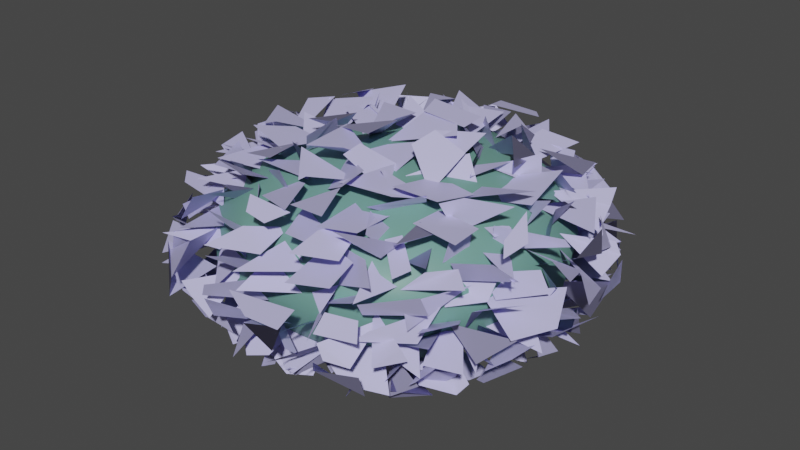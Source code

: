 # Source: Bush2.blend  (saved by Blender 3.6.13; exported with 4.5.12 LTS)
import bpy
from mathutils import Matrix  # noqa: F401  (used for matrix-valued properties, if any)

bpy.ops.wm.read_factory_settings(use_empty=True)
scene = bpy.context.scene
scene.name = 'Scene'

# ---- collections
col_collection = bpy.data.collections.new('Collection'); scene.collection.children.link(col_collection)

# ---- materials (node trees are filled in below, after node groups)
mat_material = bpy.data.materials.new('Material')
mat_material.alpha_threshold = 0.0
mat_material.use_transparent_shadow = False
mat_material.roughness = 0.5
mat_material.line_color = (0.0, 0.0, 0.0, 1.0)
mat_material_001 = bpy.data.materials.new('Material.001')
mat_material_001.use_transparent_shadow = False

# ---- material node trees
mat_material.use_nodes = True; mat_material.node_tree.nodes.clear()
_N = mat_material.node_tree.nodes; _L = mat_material.node_tree.links
n0 = _N.new('ShaderNodeOutputMaterial'); n0.name = 'Material Output'; n0.location = (300, 300)
n1 = _N.new('ShaderNodeBsdfPrincipled'); n1.name = 'Principled BSDF'; n1.location = (10, 300)
n1.distribution = 'GGX'
n1.subsurface_method = 'RANDOM_WALK_SKIN'
n1.inputs[0].default_value = (0.147, 0.3185, 0.2705, 1.0)
n1.inputs[3].default_value = 1.45
n1.inputs[27].default_value = (0.0, 0.0, 0.0, 1.0)
n1.inputs[28].default_value = 1.0
_L.new(n1.outputs[0], n0.inputs[0])
n0.is_active_output = True
mat_material_001.use_nodes = True; mat_material_001.node_tree.nodes.clear()
_N = mat_material_001.node_tree.nodes; _L = mat_material_001.node_tree.links
n0 = _N.new('ShaderNodeBsdfPrincipled'); n0.name = 'Principled BSDF'; n0.location = (10, 300)
n0.distribution = 'GGX'
n0.subsurface_method = 'RANDOM_WALK_SKIN'
n0.inputs[0].default_value = (0.5583, 0.5395, 0.8879, 1.0)
n0.inputs[3].default_value = 1.45
n0.inputs[27].default_value = (0.0, 0.0, 0.0, 1.0)
n0.inputs[28].default_value = 1.0
n1 = _N.new('ShaderNodeOutputMaterial'); n1.name = 'Material Output'; n1.location = (300, 300)
_L.new(n0.outputs[0], n1.inputs[0])
n1.is_active_output = True

# ---- world
world_world = bpy.data.worlds.new('World'); scene.world = world_world
world_world.use_nodes = True; world_world.node_tree.nodes.clear()
_N = world_world.node_tree.nodes; _L = world_world.node_tree.links
n0 = _N.new('ShaderNodeOutputWorld'); n0.name = 'World Output'; n0.location = (300, 300)
n1 = _N.new('ShaderNodeBackground'); n1.name = 'Background'; n1.location = (10, 300)
n1.inputs[0].default_value = (0.05088, 0.05088, 0.05088, 1.0)
_L.new(n1.outputs[0], n0.inputs[0])
n0.is_active_output = True
world_world.color = (0.05088, 0.05088, 0.05088)
world_world.use_sun_shadow = False
world_world.sun_shadow_jitter_overblur = 0.0

# ---- meshes
me_cube = bpy.data.meshes.new('Cube')
me_cube.from_pydata([(0.5852, 0.4203, 0.4957), (-0.4203, 0.5852, 0.4957), (-0.7046, 0.1432, -0.4971), (-0.5404, -0.2126, -0.6456), (-0.5556, -0.5446, -0.4073), (-0.4203, 0.4957, -0.5852), (0.5404, 0.6456, 0.2126), (0.6623, 0.5549, -0.07379), (0.4892, 0.6893, -0.2381), (-0.6623, -0.5549, -0.07379), (-0.5404, -0.6456, 0.2126), (0.6456, -0.5404, 0.2126), (0.6163, -0.6163, -0.07492), (0.5111, -0.6088, -0.3511), (-0.6456, 0.5404, 0.2126), (-0.5549, 0.6623, -0.07379), (-0.6893, 0.4892, -0.2381), (0.2171, -0.546, 0.6533), (-0.2843, -0.5816, 0.5925), (0.6491, 1.883e-07, 0.5871), (0.6073, -0.3531, 0.5119), (-0.3179, -0.4205, -0.7026), (-0.05262, -0.5976, -0.6332), (0.2126, -0.5404, -0.6456), (0.4957, -0.4203, -0.5852), (-0.5111, -0.3511, 0.6088), (-0.5604, 3.261e-07, 0.6688), (-0.6894, 0.2379, 0.4892), (0.01991, 0.6331, 0.6087), (0.3511, 0.6088, 0.5111), (0.5871, 2.028e-07, -0.6491), (0.4957, 0.4203, -0.5852), (-0.3321, 0.4148, 0.6899), (0.3405, 0.301, 0.7442), (-0.1984, 0.1984, 0.8186), (0.1091, -0.06398, 0.8389), (0.3541, -0.2118, 0.7634), (-0.1674, -0.2741, 0.7997), (0.4673, -0.6443, 0.3686), (0.2434, -0.7615, -0.3341), (0.2727, -0.8054, 0.08208), (-0.1855, -0.8409, -0.007987), (0.1396, -0.7805, 0.3438), (-0.1554, -0.7384, -0.4236), (-0.1549, -0.7388, 0.4269), (-0.427, -0.7387, -0.1552), (-0.6443, -0.4673, 0.3686), (-0.7615, -0.2434, -0.3341), (-0.8054, -0.2727, 0.08208), (-0.8409, 0.1855, -0.007987), (-0.7805, -0.1396, 0.3438), (-0.1552, 0.427, -0.7387), (0.09861, 0.5976, -0.6382), (-0.5396, 0.1333, -0.6722), (0.1984, 0.1984, -0.8186), (-0.2078, 0.0249, -0.8327), (0.1674, -0.2741, -0.7997), (0.6899, 0.3321, -0.4148), (0.7813, 0.3318, 0.1846), (0.8258, 0.145, -0.2081), (0.7442, -0.301, -0.3405), (0.8186, -0.1984, 0.1984), (-0.301, 0.7442, -0.3405), (-0.3318, 0.7813, 0.1846), (0.1855, 0.8409, -0.007987), (0.1554, 0.7384, -0.4236), (0.1421, 0.7938, 0.3023)], [], [(28, 34, 33), (32, 34, 28), (33, 36, 19), (33, 35, 36), (34, 26, 37), (37, 36, 35), (37, 17, 36), (37, 18, 17), (37, 25, 18), (29, 28, 33), (1, 32, 28), (27, 26, 32), (25, 46, 18), (17, 38, 20), (36, 20, 19), (0, 33, 19), (12, 40, 39), (38, 40, 12), (39, 43, 22), (39, 41, 43), (42, 44, 41), (41, 45, 43), (45, 4, 43), (41, 10, 45), (44, 18, 10), (17, 42, 38), (17, 44, 42), (45, 10, 9), (43, 21, 22), (9, 48, 47), (46, 48, 9), (47, 49, 2), (50, 27, 49), (49, 16, 2), (49, 14, 16), (26, 27, 50), (16, 14, 15), (4, 47, 3), (5, 51, 53), (52, 54, 51), (31, 54, 52), (51, 54, 55), (54, 30, 56), (56, 21, 55), (39, 23, 24, 13), (56, 22, 21), (56, 23, 22), (56, 24, 23), (5, 53, 2), (7, 58, 59), (57, 59, 30), (19, 61, 58), (59, 60, 30), (61, 12, 60), (61, 11, 12), (61, 20, 11), (8, 7, 57), (0, 58, 6), (12, 13, 60), (60, 24, 30), (31, 57, 30), (15, 63, 62), (62, 65, 52), (62, 64, 65), (28, 66, 63), (64, 8, 65), (64, 6, 8), (66, 29, 6), (16, 15, 62), (1, 63, 14), (8, 6, 7), (5, 62, 52), (32, 26, 34), (33, 34, 35), (35, 34, 37), (37, 26, 25), (0, 29, 33), (1, 27, 32), (36, 17, 20), (13, 12, 39), (38, 42, 40), (39, 40, 41), (40, 42, 41), (41, 44, 10), (11, 38, 12), (44, 17, 18), (10, 18, 46), (45, 9, 4), (43, 4, 21), (23, 39, 22), (50, 46, 25, 26), (4, 9, 47), (46, 50, 48), (47, 48, 49), (48, 50, 49), (49, 27, 14), (10, 46, 9), (2, 53, 3, 47), (14, 27, 1), (2, 16, 5), (3, 53, 55, 21), (53, 51, 55), (31, 30, 54), (31, 52, 65, 8), (55, 54, 56), (56, 30, 24), (5, 52, 51), (3, 21, 4), (57, 7, 59), (0, 19, 58), (58, 61, 59), (59, 61, 60), (61, 19, 20), (31, 8, 57), (6, 58, 7), (11, 20, 38), (60, 13, 24), (1, 28, 63), (62, 63, 64), (63, 66, 64), (66, 28, 29), (64, 66, 6), (5, 16, 62), (14, 63, 15), (6, 29, 0)])
me_cube.polygons.foreach_set('use_smooth', [True] * 125)
_uv = me_cube.uv_layers.new(name='UVMap')
_uv.uv.foreach_set('vector', [0.761, 0.5069, 0.7879, 0.5884, 0.6818, 0.5662, 0.8188, 0.5389, 0.7879, 0.5884, 0.761, 0.5069, 0.6818, 0.5662, 0.6826, 0.6681, 0.6123, 0.6241, 0.6818, 0.5662, 0.7309, 0.6346, 0.6826, 0.6681, 0.7879, 0.5884, 0.8597, 0.6238, 0.7813, 0.6725, 0.7813, 0.6725, 0.6826, 0.6681, 0.7309, 0.6346, 0.7813, 0.6725, 0.705, 0.7348, 0.6826, 0.6681, 0.7813, 0.6725, 0.8077, 0.7415, 0.705, 0.7348, 0.7813, 0.6725, 0.8604, 0.7007, 0.8077, 0.7415, 0.6761, 0.5, 0.761, 0.5069, 0.6818, 0.5662, 0.8431, 0.5, 0.8188, 0.5389, 0.761, 0.5069, 0.875, 0.5511, 0.8597, 0.6238, 0.8188, 0.5389, 0.8604, 0.7007, 0.875, 0.75, 0.8077, 0.7415, 0.705, 0.7348, 0.5787, 0.7782, 0.6104, 0.7011, 0.6826, 0.6681, 0.6104, 0.7011, 0.6123, 0.6241, 0.6097, 0.5311, 0.6818, 0.5662, 0.6123, 0.6241, 0.4853, 0.7501, 0.5154, 0.8273, 0.4358, 0.828, 0.5787, 0.7782, 0.5154, 0.8273, 0.4853, 0.7501, 0.4358, 0.828, 0.4208, 0.9069, 0.3851, 0.8849, 0.4358, 0.828, 0.4998, 0.9055, 0.4208, 0.9069, 0.5653, 0.85, 0.5798, 0.9041, 0.4998, 0.9055, 0.4998, 0.9055, 0.4709, 0.9548, 0.4208, 0.9069, 0.4709, 0.9548, 0.401, 0.9923, 0.4208, 0.9069, 0.4998, 0.9055, 0.5448, 0.9855, 0.4709, 0.9548, 0.5798, 0.9041, 0.6175, 0.9293, 0.5448, 0.9855, 0.625, 0.8309, 0.5653, 0.85, 0.5787, 0.7782, 0.625, 0.8309, 0.5798, 0.9041, 0.5653, 0.85, 0.4709, 0.9548, 0.5448, 0.9855, 0.4855, 1.0, 0.4208, 0.9069, 0.375, 0.9498, 0.3851, 0.8849, 0.4853, 0.01569, 0.5154, 0.07727, 0.4358, 0.07802, 0.5787, 0.02823, 0.5154, 0.07727, 0.4853, 0.01569, 0.4358, 0.07802, 0.4998, 0.1555, 0.4046, 0.1539, 0.5653, 0.1, 0.5935, 0.1749, 0.4998, 0.1555, 0.4998, 0.1555, 0.4501, 0.2185, 0.4046, 0.1539, 0.4998, 0.1555, 0.5448, 0.2355, 0.4501, 0.2185, 0.625, 0.1263, 0.5935, 0.1749, 0.5653, 0.1, 0.4501, 0.2185, 0.5448, 0.2355, 0.4853, 0.2657, 0.4143, 0.01165, 0.4358, 0.07802, 0.375, 0.08154, 0.1561, 0.5153, 0.2209, 0.5452, 0.1483, 0.6005, 0.2695, 0.5083, 0.2879, 0.5884, 0.2209, 0.5452, 0.3597, 0.5311, 0.2879, 0.5884, 0.2695, 0.5083, 0.2209, 0.5452, 0.2879, 0.5884, 0.2126, 0.6181, 0.2879, 0.5884, 0.3623, 0.6241, 0.2813, 0.6725, 0.2813, 0.6725, 0.1843, 0.7098, 0.2126, 0.6181, 0.4358, 0.828, 0.375, 0.8315, 0.375, 0.7665, 0.4243, 0.7646, 0.2813, 0.6725, 0.2354, 0.7382, 0.1843, 0.7098, 0.2813, 0.6725, 0.2948, 0.7355, 0.2354, 0.7382, 0.2813, 0.6725, 0.3597, 0.7189, 0.2948, 0.7355, 0.1561, 0.5153, 0.1483, 0.6005, 0.125, 0.5815, 0.4853, 0.5157, 0.5375, 0.565, 0.4607, 0.6006, 0.4139, 0.5562, 0.4607, 0.6006, 0.3623, 0.6241, 0.6123, 0.6241, 0.5379, 0.6616, 0.5375, 0.565, 0.4607, 0.6006, 0.4318, 0.6838, 0.3623, 0.6241, 0.5379, 0.6616, 0.4853, 0.7501, 0.4318, 0.6838, 0.5379, 0.6616, 0.5448, 0.7355, 0.4853, 0.7501, 0.5379, 0.6616, 0.6104, 0.7011, 0.5448, 0.7355, 0.4501, 0.4685, 0.4853, 0.5157, 0.4139, 0.5562, 0.6097, 0.5311, 0.5375, 0.565, 0.5448, 0.4855, 0.4853, 0.7501, 0.4243, 0.7646, 0.4318, 0.6838, 0.4318, 0.6838, 0.3597, 0.7189, 0.3623, 0.6241, 0.3597, 0.5311, 0.4139, 0.5562, 0.3623, 0.6241, 0.4853, 0.2657, 0.5375, 0.315, 0.4318, 0.3162, 0.4318, 0.3162, 0.4208, 0.4069, 0.3793, 0.3957, 0.4318, 0.3162, 0.4998, 0.4055, 0.4208, 0.4069, 0.6117, 0.378, 0.5575, 0.402, 0.5375, 0.315, 0.4998, 0.4055, 0.4501, 0.4685, 0.4208, 0.4069, 0.4998, 0.4055, 0.5448, 0.4855, 0.4501, 0.4685, 0.5575, 0.402, 0.6104, 0.4507, 0.5448, 0.4855, 0.4501, 0.2185, 0.4853, 0.2657, 0.4318, 0.3162, 0.6097, 0.2811, 0.5375, 0.315, 0.5448, 0.2355, 0.4501, 0.4685, 0.5448, 0.4855, 0.4853, 0.5157, 0.375, 0.2759, 0.4318, 0.3162, 0.3793, 0.3957, 0.8188, 0.5389, 0.8597, 0.6238, 0.7879, 0.5884, 0.6818, 0.5662, 0.7879, 0.5884, 0.7309, 0.6346, 0.7309, 0.6346, 0.7879, 0.5884, 0.7813, 0.6725, 0.7813, 0.6725, 0.8597, 0.6238, 0.8604, 0.7007, 0.6097, 0.5311, 0.6761, 0.5, 0.6818, 0.5662, 0.8431, 0.5, 0.875, 0.5511, 0.8188, 0.5389, 0.6826, 0.6681, 0.705, 0.7348, 0.6104, 0.7011, 0.4243, 0.7646, 0.4853, 0.7501, 0.4358, 0.828, 0.5787, 0.7782, 0.5653, 0.85, 0.5154, 0.8273, 0.4358, 0.828, 0.5154, 0.8273, 0.4998, 0.9055, 0.5154, 0.8273, 0.5653, 0.85, 0.4998, 0.9055, 0.4998, 0.9055, 0.5798, 0.9041, 0.5448, 0.9855, 0.5448, 0.7355, 0.5787, 0.7782, 0.4853, 0.7501, 0.5798, 0.9041, 0.625, 0.8309, 0.6175, 0.9293, 0.5448, 0.9855, 0.6175, 0.9293, 0.6085, 1.0, 0.4709, 0.9548, 0.4855, 1.0, 0.401, 0.9923, 0.4208, 0.9069, 0.401, 0.9923, 0.375, 0.9498, 0.375, 0.8315, 0.4358, 0.828, 0.3851, 0.8849, 0.5653, 0.1, 0.5787, 0.02823, 0.625, 0.05107, 0.625, 0.1263, 0.4143, 0.01165, 0.4853, 0.01569, 0.4358, 0.07802, 0.5787, 0.02823, 0.5653, 0.1, 0.5154, 0.07727, 0.4358, 0.07802, 0.5154, 0.07727, 0.4998, 0.1555, 0.5154, 0.07727, 0.5653, 0.1, 0.4998, 0.1555, 0.4998, 0.1555, 0.5935, 0.1749, 0.5448, 0.2355, 0.5435, 0.0, 0.5787, 0.02823, 0.4853, 0.01569, 0.4046, 0.1539, 0.375, 0.125, 0.375, 0.08154, 0.4358, 0.07802, 0.5448, 0.2355, 0.5935, 0.1749, 0.6097, 0.2811, 0.4046, 0.1539, 0.4501, 0.2185, 0.375, 0.2759, 0.1395, 0.6698, 0.1483, 0.6005, 0.2126, 0.6181, 0.1843, 0.7098, 0.1483, 0.6005, 0.2209, 0.5452, 0.2126, 0.6181, 0.3597, 0.5311, 0.3623, 0.6241, 0.2879, 0.5884, 0.3657, 0.5251, 0.3793, 0.3957, 0.4208, 0.4069, 0.4501, 0.4685, 0.2126, 0.6181, 0.2879, 0.5884, 0.2813, 0.6725, 0.2813, 0.6725, 0.3623, 0.6241, 0.3597, 0.7189, 0.1561, 0.5153, 0.2695, 0.5083, 0.2209, 0.5452, 0.1395, 0.6698, 0.1843, 0.7098, 0.125, 0.7335, 0.4139, 0.5562, 0.4853, 0.5157, 0.4607, 0.6006, 0.6097, 0.5311, 0.6123, 0.6241, 0.5375, 0.565, 0.5375, 0.565, 0.5379, 0.6616, 0.4607, 0.6006, 0.4607, 0.6006, 0.5379, 0.6616, 0.4318, 0.6838, 0.5379, 0.6616, 0.6123, 0.6241, 0.6104, 0.7011, 0.3657, 0.5251, 0.4501, 0.4685, 0.4139, 0.5562, 0.5448, 0.4855, 0.5375, 0.565, 0.4853, 0.5157, 0.5448, 0.7355, 0.6104, 0.7011, 0.5787, 0.7782, 0.4318, 0.6838, 0.4243, 0.7646, 0.3597, 0.7189, 0.6097, 0.2811, 0.6117, 0.378, 0.5375, 0.315, 0.4318, 0.3162, 0.5375, 0.315, 0.4998, 0.4055, 0.5375, 0.315, 0.5575, 0.402, 0.4998, 0.4055, 0.5575, 0.402, 0.6117, 0.378, 0.6104, 0.4507, 0.4998, 0.4055, 0.5575, 0.402, 0.5448, 0.4855, 0.375, 0.2759, 0.4501, 0.2185, 0.4318, 0.3162, 0.5448, 0.2355, 0.5375, 0.315, 0.4853, 0.2657, 0.5448, 0.4855, 0.6104, 0.4507, 0.6097, 0.5311])
me_cube.materials.append(mat_material)
me_cube.use_mirror_vertex_groups = False
me_cube.update()
me_cube_002 = bpy.data.meshes.new('Cube.002')
me_cube_002.from_pydata([(0.516, 0.5675, 0.5891), (0.5925, 0.4693, -0.529), (0.6284, -0.5914, 0.5196), (0.5148, -0.4538, -0.5872), (-0.5347, 0.452, 0.4194), (-0.4925, 0.4125, -0.3927), (-0.464, -0.4694, 0.5047), (-0.5, -0.4369, -0.4167), (-0.5789, 0.4417, -0.5533), (-0.6329, 0.3507, -0.6507), (-0.6469, 0.06573, -0.6831), (-0.544, -0.007576, -0.5397), (-0.6444, -0.1741, -0.6888), (-0.5635, -0.2489, -0.491), (-0.5229, -0.3269, -0.4779), (0.3365, 0.4471, -0.5735), (0.2919, 0.4417, -0.5449), (0.2017, 0.6644, -0.6438), (-0.05795, 0.5329, -0.5628), (-0.2259, 0.6275, -0.6514), (-0.2328, 0.5172, -0.5342), (-0.5176, 0.6472, -0.6299), (0.4745, 0.467, 0.4153), (0.6714, 0.6272, 0.2892), (0.6028, 0.4533, 0.1405), (0.5251, 0.542, 0.008253), (0.5336, 0.5343, -0.1147), (0.6115, 0.5739, -0.265), (0.599, 0.5831, -0.4351), (-0.5639, -0.6239, -0.4582), (-0.6698, -0.601, -0.3009), (-0.7192, -0.7011, -0.1632), (-0.5065, -0.5232, -0.06262), (-0.5951, -0.6391, 0.1785), (-0.497, -0.5311, 0.2624), (-0.598, -0.5244, 0.3712), (0.6126, -0.577, 0.4702), (0.5818, -0.6623, 0.2783), (0.6747, -0.6943, 0.1403), (0.6972, -0.6574, -0.000216), (0.5795, -0.477, -0.1097), (0.6246, -0.6422, -0.3494), (0.5061, -0.5606, -0.4094), (-0.456, 0.4931, 0.3858), (-0.4444, 0.4606, 0.3352), (-0.6609, 0.6271, 0.2027), (-0.7036, 0.7251, 0.01511), (-0.59, 0.489, -0.1041), (-0.5094, 0.5117, -0.2279), (-0.3962, 0.5227, -0.3256), (0.4341, -0.4979, 0.5126), (0.2558, -0.4842, 0.5705), (0.1666, -0.5714, 0.4811), (0.06453, -0.688, 0.6696), (-0.1159, -0.4592, 0.517), (-0.2341, -0.5623, 0.6152), (-0.3273, -0.5097, 0.5088), (0.4131, 0.4121, 0.4812), (0.5077, 0.2746, 0.4971), (0.5252, 0.095, 0.4766), (0.547, -0.05456, 0.4993), (0.7487, -0.1496, 0.7035), (0.5668, -0.2433, 0.4988), (0.4856, -0.3707, 0.4333), (-0.3608, -0.6221, -0.5979), (-0.2882, -0.4847, -0.5157), (-0.1618, -0.6462, -0.6827), (0.05373, -0.5029, -0.5459), (0.198, -0.6373, -0.6355), (0.3214, -0.4494, -0.5056), (0.4326, -0.4559, -0.48), (-0.5902, -0.4831, 0.5477), (-0.4915, -0.2894, 0.4902), (-0.6605, -0.1623, 0.6756), (-0.7192, 0.01581, 0.692), (-0.5334, 0.1764, 0.5492), (-0.7123, 0.3436, 0.5728), (-0.5193, 0.3668, 0.5902), (-0.4948, 0.5723, 0.6076), (-0.3022, 0.7042, 0.6277), (-0.1615, 0.5958, 0.6421), (0.0108, 0.6549, 0.7045), (0.2843, 0.7165, 0.665), (0.2597, 0.5186, 0.5102), (0.3867, 0.5637, 0.5861), (0.4897, -0.5507, -0.5433), (0.6416, -0.2772, -0.6825), (0.5718, -0.2039, -0.5601), (0.5324, -0.01482, -0.55), (0.5733, 0.1261, -0.5393), (0.65, 0.3265, -0.5915), (0.6459, 0.5415, -0.5721), (0.4137, 0.3873, 0.541), (0.2895, 0.49, 0.7433), (0.1747, 0.5762, 0.759), (-0.03734, 0.3731, 0.6729), (-0.1606, 0.4462, 0.7788), (-0.3176, 0.356, 0.5828), (-0.5064, 0.4273, 0.7324), (0.395, 0.3094, 0.501), (0.2806, 0.2476, 0.6658), (0.2248, 0.2826, 0.9071), (-0.00145, 0.3023, 0.6908), (-0.1459, 0.3924, 0.8357), (-0.3891, 0.3447, 0.8052), (-0.3984, 0.3121, 0.5669), (0.389, 0.1072, 0.6772), (0.3115, 0.1972, 0.8634), (0.1749, 0.1812, 0.8918), (-0.03374, 0.169, 0.8842), (-0.08032, 0.1131, 0.6988), (-0.3005, 0.2091, 0.8797), (-0.5135, 0.1815, 0.7977), (0.4495, -0.05308, 0.5566), (0.3864, -0.04512, 0.8868), (0.2036, -0.02131, 0.8815), (0.001096, 0.007766, 0.9331), (-0.2042, -0.01601, 0.9096), (-0.3286, -0.006393, 0.7097), (-0.4278, 0.01975, 0.6157), (0.4262, -0.1495, 0.6096), (0.2766, -0.1625, 0.6599), (0.1626, -0.1462, 0.71), (0.009286, -0.1595, 0.7291), (-0.1685, -0.1789, 0.9783), (-0.2711, -0.1429, 0.7098), (-0.5267, -0.2008, 0.7945), (0.4918, -0.3462, 0.7488), (0.3783, -0.2425, 0.6442), (0.1626, -0.3872, 0.8481), (0.09117, -0.3439, 0.6968), (-0.2628, -0.3437, 0.8329), (-0.2913, -0.2787, 0.7705), (-0.4741, -0.2587, 0.5587), (0.4744, -0.4764, 0.6806), (0.234, -0.4351, 0.6056), (0.1559, -0.3946, 0.6227), (-0.0128, -0.4323, 0.5977), (-0.1556, -0.4219, 0.6062), (-0.3436, -0.4095, 0.5964), (-0.4286, -0.4019, 0.4695), (0.3945, -0.5466, -0.3803), (0.3955, -0.5867, -0.2891), (0.5417, -0.7879, -0.1534), (0.4364, -0.7732, -0.03309), (0.425, -0.7024, 0.1077), (0.4791, -0.8123, 0.3301), (0.4138, -0.585, 0.4521), (0.3764, -0.7524, -0.5759), (0.2817, -0.644, -0.2377), (0.4204, -0.8362, -0.1708), (0.3199, -0.8892, -0.02047), (0.3622, -0.8568, 0.2087), (0.3603, -0.8007, 0.3568), (0.349, -0.7363, 0.5083), (0.1143, -0.8124, -0.5021), (0.1906, -0.8068, -0.3124), (0.1812, -0.9294, -0.1662), (0.1981, -0.9126, 0.005935), (0.1733, -0.7129, 0.108), (0.2074, -0.6817, 0.283), (0.1735, -0.7308, 0.5388), (-0.05636, -0.7379, -0.5279), (-0.06411, -0.9102, -0.4361), (0.1142, -0.7584, -0.1481), (-0.00241, -0.7621, -0.03302), (0.006626, -0.7136, 0.1741), (0.03103, -0.8213, 0.4167), (-0.004203, -0.7592, 0.5943), (-0.1263, -0.6244, -0.4351), (-0.1063, -0.8634, -0.3002), (-0.1836, -0.9104, -0.1876), (-0.1876, -0.8698, 0.03546), (-0.1485, -0.7088, 0.1389), (-0.1606, -0.6739, 0.2914), (-0.1574, -0.6433, 0.4609), (-0.3424, -0.7143, -0.4767), (-0.3839, -0.7888, -0.3238), (-0.4237, -0.9076, -0.1762), (-0.3564, -0.9392, 0.05842), (-0.3629, -0.6807, 0.08718), (-0.2406, -0.6692, 0.2499), (-0.2384, -0.5841, 0.4383), (-0.4896, -0.5453, -0.3924), (-0.5161, -0.7252, -0.3412), (-0.5227, -0.7807, -0.1488), (-0.4865, -0.7848, -0.009394), (-0.5581, -0.7527, 0.1755), (-0.3766, -0.6389, 0.2515), (-0.4941, -0.6915, 0.462), (-0.701, -0.5279, -0.4947), (-0.754, -0.4867, -0.3149), (-0.7634, -0.551, -0.2519), (-0.7847, -0.5594, -0.0106), (-0.66, -0.3887, 0.172), (-0.7836, -0.4946, 0.2952), (-0.6806, -0.5179, 0.573), (-0.7308, -0.2825, -0.3963), (-0.6666, -0.2553, -0.3252), (-0.8759, -0.3662, -0.1963), (-0.7483, -0.339, -0.03248), (-0.7342, -0.309, 0.1055), (-0.6427, -0.2861, 0.2602), (-0.7032, -0.3368, 0.5787), (-0.7044, -0.2305, -0.5518), (-0.6656, -0.1729, -0.2834), (-0.9186, -0.1775, -0.1597), (-0.6763, -0.1386, 0.0122), (-0.9103, -0.1342, 0.1739), (-0.8907, -0.2201, 0.3372), (-0.6432, -0.1897, 0.4325), (-0.7735, 0.00312, -0.5366), (-0.6667, -0.03962, -0.3504), (-0.8967, 0.04552, -0.1918), (-0.9492, -0.05815, 0.02297), (-0.8064, -0.03569, 0.1919), (-0.8529, 0.04121, 0.2828), (-0.5822, -0.05654, 0.4632), (-0.7789, 0.2231, -0.5085), (-0.9062, 0.2156, -0.3931), (-0.7353, 0.1438, -0.1934), (-0.7181, 0.06527, -0.01688), (-0.8643, 0.1382, 0.1678), (-0.6216, 0.08773, 0.2795), (-0.5825, 0.1768, 0.4765), (-0.7323, 0.3544, -0.5256), (-0.7654, 0.2075, -0.21), (-0.6881, 0.2986, -0.1484), (-0.8066, 0.371, 0.0371), (-0.6899, 0.2604, 0.1319), (-0.7764, 0.2709, 0.3172), (-0.4938, 0.2562, 0.4221), (-0.5532, 0.3955, -0.3566), (-0.7088, 0.536, -0.3458), (-0.6275, 0.433, -0.1344), (-0.8474, 0.5055, 0.03517), (-0.678, 0.3813, 0.1673), (-0.7603, 0.5386, 0.3421), (-0.5387, 0.4404, 0.3134), (-0.4131, 0.4654, -0.6724), (-0.2075, 0.3651, -0.5509), (-0.1107, 0.3715, -0.6384), (0.01083, 0.5526, -0.7802), (0.1188, 0.4206, -0.618), (0.3202, 0.5925, -0.6894), (0.3818, 0.3872, -0.5246), (-0.5033, 0.3027, -0.6947), (-0.2875, 0.3117, -0.6245), (-0.1406, 0.3363, -0.661), (-0.03831, 0.2936, -0.7022), (0.1387, 0.3482, -0.8489), (0.2606, 0.3082, -0.6452), (0.4048, 0.283, -0.5693), (-0.3928, 0.1567, -0.6151), (-0.3761, 0.1428, -0.6687), (-0.1637, 0.1676, -0.932), (0.02612, 0.1835, -0.9258), (0.1744, 0.1677, -0.9255), (0.3799, 0.1941, -0.8234), (0.4328, 0.09823, -0.6518), (-0.3791, 0.005195, -0.5997), (-0.3872, 0.008565, -0.6323), (-0.1308, 0.07366, -0.81), (0.01322, -0.02111, -0.7999), (0.1022, -0.003217, -0.7812), (0.2462, 0.03124, -0.7572), (0.603, 0.06209, -0.7888), (-0.4319, -0.1454, -0.5935), (-0.3292, -0.1606, -0.8764), (-0.1944, -0.08736, -0.8254), (0.0588, -0.1693, -0.9286), (0.1028, -0.2541, -0.6906), (0.2678, -0.1298, -0.7133), (0.4217, -0.1524, -0.6406), (-0.4026, -0.1938, -0.5389), (-0.3478, -0.3535, -0.7914), (-0.2386, -0.2548, -0.6783), (0.0148, -0.3698, -0.8627), (0.1685, -0.2956, -0.862), (0.3686, -0.353, -0.7993), (0.487, -0.3199, -0.7839), (-0.4048, -0.3719, -0.5336), (-0.2352, -0.398, -0.6558), (-0.1696, -0.5513, -0.7494), (0.02203, -0.5458, -0.814), (0.1736, -0.3885, -0.5898), (0.293, -0.4826, -0.753), (0.4652, -0.4745, -0.7057), (0.4843, 0.3218, -0.3882), (0.5906, 0.3946, -0.2717), (0.7773, 0.5307, -0.1656), (0.862, 0.5213, 0.07563), (0.6117, 0.4283, 0.1084), (0.6168, 0.3978, 0.2969), (0.5251, 0.4139, 0.3813), (0.7569, 0.3385, -0.4845), (0.6298, 0.3667, -0.3037), (0.8542, 0.3466, -0.1998), (0.8786, 0.3706, 0.02642), (0.8582, 0.3205, 0.1214), (0.6315, 0.304, 0.2611), (0.5922, 0.2919, 0.3859), (0.6819, 0.08899, -0.4203), (0.893, 0.06683, -0.4011), (0.7039, 0.1346, -0.1754), (0.9224, 0.1478, -0.05008), (0.8993, 0.1716, 0.2089), (0.6601, 0.1302, 0.2654), (0.6313, 0.07404, 0.4552), (0.7191, 0.008837, -0.5251), (0.8434, 0.01222, -0.3476), (0.7906, -0.009121, -0.21), (0.7651, 0.02668, -0.04551), (0.9047, 0.01194, 0.2001), (0.8512, 0.01156, 0.3568), (0.6373, -0.07506, 0.4412), (0.5489, -0.08742, -0.5025), (0.6832, -0.13, -0.2974), (0.9336, -0.2767, -0.2123), (0.9662, -0.2378, -0.01555), (0.9008, -0.1973, 0.1828), (0.6975, -0.1572, 0.2841), (0.7877, -0.1885, 0.5033), (0.7537, -0.3889, -0.5012), (0.6477, -0.2543, -0.3024), (0.6891, -0.3481, -0.09644), (0.6738, -0.284, -0.02998), (0.7254, -0.3426, 0.117), (0.8485, -0.3271, 0.3493), (0.5886, -0.2562, 0.3892), (0.5242, -0.325, -0.3909), (0.6677, -0.3975, -0.266), (0.6612, -0.4032, -0.1182), (0.6231, -0.4309, 0.002177), (0.7578, -0.5616, 0.1573), (0.6766, -0.3808, 0.2517), (0.6605, -0.443, 0.4195), (-0.4413, 0.5516, -0.3726), (-0.3922, 0.6022, -0.2548), (-0.425, 0.609, -0.1598), (-0.5294, 0.7788, 0.02664), (-0.3797, 0.681, 0.1168), (-0.5673, 0.7028, 0.2368), (-0.4202, 0.5649, 0.3577), (-0.2712, 0.5768, -0.4388), (-0.3998, 0.7859, -0.3112), (-0.2705, 0.6918, -0.2276), (-0.3664, 0.8964, -0.04048), (-0.2818, 0.6406, 0.1402), (-0.3728, 0.8033, 0.3504), (-0.2964, 0.7855, 0.4815), (-0.188, 0.7707, -0.5331), (-0.165, 0.6643, -0.3067), (-0.1794, 0.9604, -0.1872), (-0.1928, 0.9455, 0.05184), (-0.144, 0.7357, 0.1504), (-0.1321, 0.723, 0.2216), (-0.1474, 0.624, 0.4067), (-0.001379, 0.7915, -0.5117), (-0.02771, 0.9044, -0.4302), (-0.009653, 0.681, -0.1417), (0.04746, 0.7837, 0.002853), (0.06777, 0.9371, 0.1975), (-0.01357, 0.7347, 0.2332), (-0.03711, 0.8023, 0.6364), (0.1456, 0.6172, -0.4169), (0.1524, 0.6637, -0.2267), (0.2185, 0.8474, -0.2127), (0.09962, 0.7152, -0.02383), (0.1691, 0.6708, 0.08567), (0.1584, 0.7278, 0.2618), (0.1063, 0.6235, 0.4269), (0.3112, 0.7776, -0.4802), (0.2562, 0.6361, -0.2882), (0.3722, 0.9384, -0.1032), (0.2745, 0.6991, 0.01516), (0.3505, 0.8826, 0.1837), (0.2462, 0.585, 0.2581), (0.2439, 0.6154, 0.3887), (0.3329, 0.538, -0.4056), (0.4115, 0.6388, -0.3438), (0.4011, 0.6917, -0.08674), (0.5632, 0.7575, -0.0007007), (0.5267, 0.7613, 0.202), (0.495, 0.7662, 0.3097), (0.465, 0.7219, 0.4046), (-0.419, 0.4582, -0.4834), (-0.4351, 0.4053, -0.4589), (-0.6269, 0.466, -0.6), (-0.5941, 0.4459, -0.6093), (-0.5905, 0.4773, -0.5731), (-0.4703, 0.2059, -0.4867), (-0.6375, 0.328, -0.6401), (-0.6465, 0.2987, -0.645), (-0.6682, 0.2042, -0.6541), (-0.4819, 0.07873, -0.5178), (-0.4824, 0.1199, -0.5168), (-0.7432, 0.0362, -0.6673), (-0.5055, 0.06039, -0.5674), (-0.6768, -0.00553, -0.736), (-0.5049, -0.09381, -0.5377), (-0.7032, -0.1813, -0.6491), (-0.6361, -0.1598, -0.5681), (-0.5631, -0.3592, -0.6143), (-0.5041, -0.3133, -0.5267), (-0.6338, -0.3911, -0.6976), (-0.6874, -0.5021, -0.5788), (-0.4108, -0.3886, -0.5), (-0.6076, -0.3886, -0.4887), (-0.5995, -0.5048, -0.5889), (-0.4796, -0.4691, -0.4273), (0.4688, 0.4317, -0.4559), (0.6213, 0.516, -0.5878), (0.3752, 0.4857, -0.47), (0.4286, 0.3776, -0.4796), (0.5204, 0.588, -0.5649), (0.3686, 0.6372, -0.5966), (0.3273, 0.549, -0.4847), (0.4319, 0.6963, -0.6221), (0.1974, 0.6516, -0.6662), (0.1467, 0.6235, -0.6766), (0.1899, 0.6322, -0.6534), (-0.01608, 0.7254, -0.6095), (0.03475, 0.6346, -0.5126), (-0.03148, 0.6982, -0.6944), (-0.1746, 0.6513, -0.6829), (-0.2664, 0.6117, -0.6647), (-0.1587, 0.7732, -0.6591), (-0.3629, 0.6161, -0.6361), (-0.347, 0.6063, -0.5994), (-0.3299, 0.5807, -0.6838), (-0.3075, 0.4735, -0.5165), (-0.3543, 0.4429, -0.4877), (-0.3574, 0.4946, -0.4827), (0.6171, 0.586, 0.5202), (0.3976, 0.4115, 0.4695), (0.4012, 0.4711, 0.4243), (0.4889, 0.401, 0.3967), (0.4962, 0.5627, 0.3333), (0.4973, 0.5367, 0.304), (0.4609, 0.5513, 0.283), (0.519, 0.4925, 0.2614), (0.5128, 0.5437, 0.101), (0.5351, 0.5576, 0.1643), (0.5938, 0.6904, 0.1933), (0.5662, 0.5863, 0.01504), (0.6923, 0.6666, -0.006878), (0.7319, 0.656, 0.02683), (0.514, 0.5412, -0.1631), (0.6781, 0.6634, -0.1794), (0.6808, 0.6112, -0.1218), (0.4509, 0.5803, -0.3206), (0.642, 0.625, -0.3312), (0.6931, 0.565, -0.3345), (0.4859, 0.4343, -0.3847), (0.559, 0.5712, -0.4535), (0.44, 0.5076, -0.4029), (-0.5856, -0.6308, -0.4898), (-0.5499, -0.5766, -0.4805), (-0.6223, -0.5191, -0.5209), (-0.6417, -0.6334, -0.3156), (-0.6143, -0.472, -0.3067), (-0.6363, -0.6581, -0.3285), (-0.6207, -0.6856, -0.2031), (-0.6568, -0.7553, -0.17), (-0.7313, -0.6055, -0.1648), (-0.5773, -0.5221, -0.01824), (-0.5413, -0.4981, -0.04295), (-0.5125, -0.5698, -0.01102), (-0.454, -0.514, 0.1488), (-0.6214, -0.5049, 0.09075), (-0.6728, -0.6655, 0.171), (-0.5303, -0.4867, 0.256), (-0.5952, -0.4459, 0.2566), (-0.616, -0.6481, 0.3027), (-0.5255, -0.47, 0.3708), (-0.4082, -0.4511, 0.3167), (-0.5269, -0.4926, 0.4343), (-0.5183, -0.5358, 0.4645), (-0.5663, -0.602, 0.522), (0.3999, -0.4444, 0.5166), (0.3851, -0.4874, 0.449), (0.5424, -0.5653, 0.4261), (0.475, -0.4758, 0.364), (0.4482, -0.4906, 0.375), (0.4759, -0.5084, 0.2359), (0.6419, -0.6387, 0.3443), (0.4881, -0.564, 0.2337), (0.6737, -0.6294, 0.2227), (0.6347, -0.506, 0.1589), (0.6158, -0.6776, 0.0994), (0.6379, -0.646, -0.01541), (0.6341, -0.7367, 0.03124), (0.5745, -0.5077, -0.03116), (0.6076, -0.6632, -0.1652), (0.5309, -0.509, -0.1215), (0.5263, -0.6077, -0.1442), (0.6397, -0.6313, -0.3156), (0.5306, -0.4975, -0.2622), (0.5698, -0.5307, -0.362), (0.4372, -0.4735, -0.4065), (0.6049, -0.5953, -0.4466), (0.5976, -0.6467, -0.3912), (0.4363, -0.423, -0.4735), (0.5067, -0.644, -0.5233), (-0.5264, 0.5782, 0.4886), (-0.4548, 0.4489, 0.4415), (-0.428, 0.437, 0.4691), (-0.6462, 0.5879, 0.5287), (-0.489, 0.4976, 0.3802), (-0.5222, 0.5808, 0.3289), (-0.4298, 0.4622, 0.2962), (-0.4407, 0.4803, 0.2566), (-0.5146, 0.5814, 0.168), (-0.5634, 0.4887, 0.2191), (-0.5536, 0.5156, 0.1344), (-0.5428, 0.5396, -0.00295), (-0.6557, 0.6772, 0.003008), (-0.67, 0.7075, -0.00412), (-0.5251, 0.4942, -0.173), (-0.6728, 0.714, -0.1542), (-0.6891, 0.6343, -0.2399), (-0.649, 0.6231, -0.343), (-0.6254, 0.5735, -0.3746), (-0.5597, 0.5281, -0.2378), (-0.5955, 0.5642, -0.4041), (-0.6149, 0.581, -0.4414), (-0.4394, 0.4517, -0.4444), (0.4917, -0.592, 0.6191), (0.3297, -0.5092, 0.461), (0.3607, -0.5008, 0.5), (0.3788, -0.6264, 0.6471), (0.3542, -0.6443, 0.6549), (0.3049, -0.7182, 0.6939), (0.1901, -0.6835, 0.6303), (0.1843, -0.648, 0.6813), (0.2056, -0.689, 0.6205), (0.06912, -0.6932, 0.7383), (0.04835, -0.7014, 0.6878), (-0.02975, -0.5095, 0.5567), (-0.1385, -0.6389, 0.6503), (-0.04037, -0.5503, 0.5657), (-0.1558, -0.6835, 0.6838), (-0.2615, -0.4351, 0.5506), (-0.3129, -0.573, 0.6766), (-0.2561, -0.5236, 0.4989), (-0.4615, -0.5717, 0.7219), (-0.3567, -0.4367, 0.4006), (-0.3486, -0.4627, 0.5176), (0.6333, 0.4411, 0.5213), (0.4505, 0.4764, 0.425), (0.6166, 0.4908, 0.5202), (0.6238, 0.2698, 0.6374), (0.5332, 0.2866, 0.514), (0.6131, 0.2799, 0.6531), (0.524, 0.2224, 0.5357), (0.6487, 0.2567, 0.6968), (0.4983, 0.05291, 0.5395), (0.6598, 0.02299, 0.571), (0.6789, 0.01688, 0.7), (0.7405, 0.02972, 0.6524), (0.6496, -0.09938, 0.7495), (0.7001, -0.1549, 0.7112), (0.5276, -0.1716, 0.5313), (0.4951, -0.242, 0.4368), (0.667, -0.3329, 0.6511), (0.7403, -0.2776, 0.5617), (0.6447, -0.4445, 0.5942), (0.5715, -0.3666, 0.6133), (0.5926, -0.4066, 0.5816), (-0.455, -0.6194, -0.5785), (-0.4365, -0.5256, -0.4665), (-0.4222, -0.6523, -0.6053), (-0.288, -0.5182, -0.4536), (-0.2665, -0.5092, -0.5124), (-0.3113, -0.661, -0.6317), (-0.1964, -0.6786, -0.5905), (-0.13, -0.5273, -0.4724), (-0.1301, -0.5454, -0.5193), (-0.06348, -0.6947, -0.7107), (0.03173, -0.7233, -0.6921), (-0.05967, -0.5125, -0.5603), (0.1552, -0.6975, -0.6302), (0.1259, -0.5223, -0.5401), (0.1435, -0.5343, -0.4633), (0.3389, -0.5138, -0.4651), (0.2562, -0.4883, -0.5654), (0.3073, -0.6531, -0.667), (0.5501, -0.5721, -0.5487), (0.4955, -0.6408, -0.5851), (0.3703, -0.4681, -0.4887), (-0.5125, -0.3299, 0.4695), (-0.5778, -0.4753, 0.6089), (-0.6305, -0.4417, 0.3831), (-0.5771, -0.1831, 0.5613), (-0.6251, -0.276, 0.639), (-0.6092, -0.3234, 0.6492), (-0.5612, -0.1286, 0.5183), (-0.6325, -0.1483, 0.6855), (-0.4864, -0.1772, 0.4493), (-0.7108, 0.0125, 0.7219), (-0.5883, -0.01766, 0.6115), (-0.6311, -0.0453, 0.6884), (-0.6854, 0.1826, 0.7027), (-0.5813, 0.15, 0.5155), (-0.4361, 0.1346, 0.5829), (-0.4983, 0.257, 0.5099), (-0.6276, 0.3297, 0.6732), (-0.6457, 0.3461, 0.6213), (-0.5744, 0.5178, 0.665), (-0.54, 0.3538, 0.4929), (-0.4407, 0.3617, 0.5159), (-0.4018, 0.4616, 0.4544), (-0.4809, 0.4938, 0.4264), (-0.3984, 0.4445, 0.4995), (-0.2807, 0.447, 0.5067), (-0.2967, 0.5993, 0.6986), (-0.3147, 0.6924, 0.5965), (-0.1669, 0.6203, 0.6934), (-0.1424, 0.6894, 0.639), (-0.1503, 0.5558, 0.5688), (0.05675, 0.6388, 0.5776), (0.01584, 0.6844, 0.672), (0.0376, 0.5563, 0.5293), (0.09782, 0.4619, 0.5541), (0.1603, 0.6344, 0.7031), (0.2414, 0.6997, 0.6733), (0.3202, 0.6026, 0.5191), (0.3093, 0.6271, 0.6406), (0.3413, 0.6305, 0.6357), (0.4751, 0.6662, 0.5806), (0.6097, 0.5853, 0.523), (0.3431, 0.4775, 0.4426), (0.5948, -0.4976, -0.6335), (0.4911, -0.3985, -0.4785), (0.5641, -0.4403, -0.6375), (0.4985, -0.2456, -0.5812), (0.6413, -0.3262, -0.6372), (0.6575, -0.4296, -0.6497), (0.6519, -0.2005, -0.6797), (0.4924, -0.1538, -0.6168), (0.6428, -0.1082, -0.64), (0.5212, -0.003933, -0.5526), (0.687, 0.01626, -0.675), (0.7152, -0.02681, -0.7176), (0.6686, 0.1903, -0.6646), (0.658, 0.179, -0.6829), (0.497, 0.1127, -0.5345), (0.6498, 0.2801, -0.6195), (0.6176, 0.2305, -0.5144), (0.4652, 0.2583, -0.4931), (0.4933, 0.3644, -0.4702), (0.4277, 0.3344, -0.539), (0.5885, 0.4919, -0.5641), (0.3623, 0.4056, 0.569), (0.4084, 0.458, 0.6207), (0.3994, 0.3924, 0.5574), (0.3905, 0.4399, 0.7419), (0.2226, 0.3535, 0.5564), (0.2851, 0.3953, 0.5885), (0.08344, 0.465, 0.5722), (0.162, 0.5398, 0.7733), (0.164, 0.4778, 0.5782), (0.01736, 0.474, 0.7924), (0.07115, 0.5276, 0.7908), (0.0258, 0.5762, 0.751), (-0.09574, 0.4386, 0.6713), (-0.07861, 0.4825, 0.5703), (-0.1247, 0.5923, 0.806), (-0.2318, 0.3552, 0.6236), (-0.3642, 0.4999, 0.8014), (-0.2185, 0.4065, 0.5633), (-0.5594, 0.3774, 0.7095), (-0.3376, 0.3579, 0.5857), (-0.3789, 0.3655, 0.5543), (0.4927, 0.298, 0.695), (0.4927, 0.2976, 0.7031), (0.5471, 0.2521, 0.7813), (0.3557, 0.3828, 0.8529), (0.349, 0.2411, 0.6534), (0.2435, 0.2525, 0.6317), (0.1816, 0.3714, 0.8438), (0.1724, 0.2758, 0.7119), (0.1515, 0.2348, 0.6765), (0.004518, 0.4328, 0.8768), (-0.03192, 0.3646, 0.685), (-0.05347, 0.3206, 0.9124), (-0.1582, 0.2841, 0.6392), (-0.1649, 0.2623, 0.7113), (-0.1541, 0.2726, 0.9206), (-0.2603, 0.3842, 0.8429), (-0.2666, 0.2969, 0.7471), (-0.2309, 0.2352, 0.6331), (-0.388, 0.2884, 0.5457), (-0.4343, 0.347, 0.5262), (-0.4629, 0.2931, 0.8076), (0.5121, 0.1106, 0.7341), (0.4607, 0.1868, 0.7177), (0.4118, 0.195, 0.5488), (0.3818, 0.2802, 0.8318), (0.327, 0.1365, 0.6764), (0.3293, 0.07011, 0.6794), (0.1775, 0.2005, 0.8927), (0.2154, 0.1742, 0.8769), (0.1893, 0.1331, 0.86), (0.01207, 0.1623, 0.9229), (0.004742, 0.1498, 0.7639), (0.01278, 0.1833, 0.9241), (-0.1226, 0.116, 0.7074), (-0.1309, 0.1297, 0.7267), (-0.219, 0.177, 0.8875), (-0.3634, 0.2014, 0.8247), (-0.2788, 0.1384, 0.6827), (-0.3243, 0.2283, 0.7848), (-0.5062, 0.2012, 0.7815), (-0.5124, 0.1827, 0.778), (-0.5322, 0.1641, 0.7933), (0.4027, -0.03251, 0.6919), (0.4197, 0.0009773, 0.6024), (0.439, -0.007862, 0.6189), (0.3729, 0.08234, 0.8657), (0.3109, -0.04305, 0.731), (0.3836, -0.01478, 0.8655), (0.1633, 0.05308, 0.8987), (0.2693, 0.05558, 0.9062), (0.1845, 0.02068, 0.9325), (-0.04046, -0.02088, 0.7433), (-0.01439, 0.01561, 0.9336), (-0.08997, -0.05638, 0.7066), (-0.1511, -0.02093, 0.7264), (-0.1585, -0.01813, 0.7219), (-0.1423, 0.04775, 0.6996), (-0.343, 0.05616, 0.8624), (-0.2904, -0.01549, 0.6894), (-0.311, 0.001376, 0.688), (-0.4831, 0.01781, 0.6138), (-0.4924, -0.0384, 0.7928), (-0.5227, -0.04487, 0.5952), (0.4243, -0.1715, 0.5967), (0.472, -0.09181, 0.6279), (0.5277, -0.2367, 0.7373), (0.2121, -0.1998, 0.7098), (0.3191, -0.182, 0.6151), (0.2983, -0.1066, 0.693), (0.2227, -0.1765, 0.9567), (0.1603, -0.2, 0.7106), (0.1223, -0.1416, 0.7238), (-0.0156, -0.1465, 0.7663), (-0.009331, -0.1691, 0.9172), (0.01608, -0.2435, 0.8985), (-0.1644, -0.1914, 0.9213), (-0.2081, -0.1495, 0.9091), (-0.1354, -0.1551, 0.9292), (-0.3507, -0.1573, 0.8705), (-0.2638, -0.1688, 0.6804), (-0.2169, -0.106, 0.7093), (-0.4119, -0.1375, 0.6152), (-0.436, -0.1503, 0.7555), (-0.5191, -0.1849, 0.7783), (0.4822, -0.342, 0.7525), (0.368, -0.2629, 0.626), (0.4223, -0.2505, 0.588), (0.2702, -0.3506, 0.7574), (0.1978, -0.2779, 0.654), (0.4282, -0.3383, 0.7697), (0.2083, -0.3483, 0.866), (0.1509, -0.3047, 0.6706), (0.1805, -0.3066, 0.8228), (0.0209, -0.3493, 0.8762), (0.02798, -0.3548, 0.9376), (-0.0604, -0.227, 0.7368), (-0.14, -0.3896, 0.8927), (-0.1808, -0.3426, 0.9183), (-0.1768, -0.3785, 0.8553), (-0.2816, -0.2455, 0.6909), (-0.3111, -0.3638, 0.7641), (-0.2112, -0.2702, 0.6489), (-0.5737, -0.2669, 0.77), (-0.4684, -0.2675, 0.5317), (-0.4043, -0.2384, 0.595), (0.308, -0.3256, 0.5162), (0.316, -0.3564, 0.4836), (0.4828, -0.446, 0.6733), (0.238, -0.463, 0.6545), (0.3507, -0.4457, 0.7885), (0.3037, -0.3925, 0.5789), (0.09255, -0.4563, 0.7643), (0.1592, -0.5122, 0.8002), (0.1564, -0.5143, 0.7943), (-0.008628, -0.4184, 0.621), (-0.0102, -0.5258, 0.798), (-0.02348, -0.5179, 0.7315), (-0.1528, -0.4281, 0.6208), (-0.09595, -0.4279, 0.6583), (-0.1327, -0.545, 0.792), (-0.3876, -0.4231, 0.6682), (-0.2961, -0.4406, 0.7382), (-0.3001, -0.4244, 0.5436), (-0.3796, -0.4877, 0.7645), (-0.4024, -0.3634, 0.5219), (-0.4546, -0.5132, 0.6775), (0.5664, -0.7184, -0.4309), (0.3778, -0.4927, -0.4264), (0.4846, -0.6804, -0.4679), (0.3987, -0.5635, -0.2305), (0.5293, -0.8109, -0.3715), (0.5399, -0.6985, -0.3341), (0.5153, -0.8274, -0.2113), (0.4731, -0.8261, -0.176), (0.4078, -0.6202, -0.1199), (0.4412, -0.6112, 0.008703), (0.5335, -0.8524, 0.09706), (0.3906, -0.6041, 0.0638), (0.4863, -0.7916, 0.1905), (0.3384, -0.6047, 0.1474), (0.5196, -0.7785, 0.1164), (0.4646, -0.721, 0.2943), (0.5107, -0.7538, 0.4242), (0.4629, -0.7714, 0.279), (0.4232, -0.6782, 0.5227), (0.3547, -0.5582, 0.3958), (0.515, -0.6417, 0.4033), (0.352, -0.7389, -0.5009), (0.2565, -0.5839, -0.4272), (0.339, -0.5743, -0.4034), (0.2727, -0.7506, -0.3053), (0.2881, -0.8281, -0.272), (0.2276, -0.5839, -0.3303), (0.3555, -0.8957, -0.219), (0.3693, -0.8573, -0.1634), (0.3435, -0.7601, -0.1055), (0.3677, -0.8848, 0.004536), (0.3312, -0.8647, 0.03204), (0.303, -0.6894, 0.01295), (0.362, -0.8322, 0.2), (0.2534, -0.7548, 0.1207), (0.2927, -0.702, 0.1774), (0.45, -0.7886, 0.2945), (0.2821, -0.6751, 0.2229), (0.254, -0.5923, 0.239), (0.2093, -0.5739, 0.4094), (0.3695, -0.6849, 0.4701), (0.2774, -0.5648, 0.444), (0.1709, -0.8114, -0.5011), (0.146, -0.7955, -0.5184), (0.1268, -0.5609, -0.4248), (0.2465, -0.8476, -0.3419), (0.173, -0.7742, -0.3616), (0.2478, -0.6599, -0.3033), (0.1314, -0.9102, -0.3159), (0.1634, -0.6806, -0.1451), (0.1796, -0.8629, -0.2102), (0.1899, -0.925, -0.02291), (0.1817, -0.6531, -0.006526), (0.1932, -0.8888, 3.708e-05), (0.1585, -0.722, 0.1971), (0.1485, -0.6884, 0.1371), (0.2395, -0.8602, 0.1511), (0.05137, -0.6645, 0.327), (0.2068, -0.8739, 0.3559), (0.1225, -0.6996, 0.3669), (0.1647, -0.592, 0.4123), (0.2311, -0.6139, 0.4351), (0.1929, -0.8319, 0.5406), (0.05746, -0.7585, -0.5826), (0.04437, -0.8218, -0.4164), (-0.03099, -0.796, -0.6028), (-0.0734, -0.6731, -0.3104), (-0.02074, -0.6988, -0.2152), (0.02162, -0.625, -0.3509), (-0.09258, -0.6894, -0.1988), (0.00843, -0.7067, -0.1586), (0.002216, -0.7508, -0.1481), (0.02964, -0.9277, -0.05028), (0.01335, -0.9025, -0.03204), (-0.1222, -0.9381, -0.09522), (-0.01551, -0.944, 0.2043), (-0.003718, -0.922, 0.1848), (-0.0008807, -0.8521, 0.218), (-0.02631, -0.6598, 0.3254), (-0.004241, -0.9309, 0.3453), (0.01498, -0.8909, 0.3373), (0.006588, -0.5765, 0.4032), (-0.04163, -0.5932, 0.4173), (0.1112, -0.7667, 0.5936), (-0.08617, -0.8218, -0.524), (-0.1911, -0.7804, -0.5253), (-0.2087, -0.7827, -0.5616), (-0.1029, -0.8128, -0.3759), (-0.1367, -0.6749, -0.305), (-0.1854, -0.6744, -0.2811), (-0.1199, -0.755, -0.1454), (-0.2219, -0.8255, -0.2092), (-0.1116, -0.8732, -0.2364), (-0.2118, -0.9052, -0.0449), (-0.1921, -0.929, 0.01829), (-0.1658, -0.7275, 0.08001), (-0.1702, -0.9333, 0.1248), (-0.1738, -0.672, 0.1218), (-0.1662, -0.7294, 0.1668), (-0.1804, -0.9079, 0.3355), (-0.224, -0.8751, 0.3667), (-0.203, -0.7862, 0.375), (-0.1056, -0.7762, 0.5236), (-0.1659, -0.7861, 0.4819), (-0.1093, -0.7522, 0.6174), (-0.3148, -0.736, -0.4909), (-0.2687, -0.5884, -0.4141), (-0.3126, -0.75, -0.517), (-0.2221, -0.6975, -0.2381), (-0.3228, -0.8152, -0.3662), (-0.3393, -0.8036, -0.3972), (-0.3893, -0.7439, -0.09153), (-0.3441, -0.8601, -0.1681), (-0.4097, -0.8511, -0.1637), (-0.3593, -0.8914, -0.01026), (-0.3928, -0.6613, 0.0197), (-0.4045, -0.9041, -0.002491), (-0.3245, -0.6809, 0.1929), (-0.2919, -0.6177, 0.1435), (-0.3832, -0.8108, 0.2496), (-0.2325, -0.6271, 0.3167), (-0.2206, -0.6042, 0.2575), (-0.2662, -0.6864, 0.2585), (-0.3338, -0.7596, 0.51), (-0.2089, -0.5337, 0.3619), (-0.2301, -0.6194, 0.3509), (-0.4876, -0.677, -0.5007), (-0.5041, -0.6787, -0.477), (-0.4213, -0.5476, -0.3519), (-0.4946, -0.7463, -0.4032), (-0.399, -0.5507, -0.311), (-0.5171, -0.7477, -0.2953), (-0.5196, -0.7773, -0.192), (-0.4307, -0.6492, -0.1334), (-0.4863, -0.584, -0.2278), (-0.5949, -0.7578, 0.08091), (-0.5562, -0.7808, 0.03756), (-0.5622, -0.764, 0.01535), (-0.4409, -0.5935, 0.1797), (-0.5928, -0.7833, 0.1654), (-0.5373, -0.7413, 0.2058), (-0.4077, -0.593, 0.1913), (-0.4687, -0.5715, 0.2095), (-0.5033, -0.7528, 0.3138), (-0.4081, -0.5317, 0.3715), (-0.3485, -0.5049, 0.3831), (-0.4816, -0.6291, 0.452), (-0.7299, -0.5063, -0.4475), (-0.5351, -0.4076, -0.3619), (-0.7083, -0.4383, -0.4445), (-0.6127, -0.5062, -0.2164), (-0.7516, -0.5015, -0.3236), (-0.5598, -0.4177, -0.2669), (-0.7735, -0.4983, -0.2001), (-0.7629, -0.5449, -0.1325), (-0.5251, -0.4099, -0.1035), (-0.8033, -0.5373, 0.002408), (-0.7822, -0.4956, -0.0003468), (-0.8252, -0.546, -0.04669), (-0.5823, -0.4836, 0.1289), (-0.5813, -0.4563, 0.1684), (-0.6251, -0.4204, 0.1496), (-0.5776, -0.4639, 0.2677), (-0.5785, -0.3639, 0.2327), (-0.6421, -0.3944, 0.2719), (-0.4895, -0.349, 0.3352), (-0.7281, -0.522, 0.4481), (-0.65, -0.5005, 0.4172), (-0.5993, -0.2487, -0.3499), (-0.6482, -0.275, -0.3434), (-0.5667, -0.3012, -0.3511), (-0.7214, -0.2509, -0.3065), (-0.6608, -0.2354, -0.2714), (-0.8298, -0.2615, -0.4396), (-0.8565, -0.3505, -0.1959), (-0.9108, -0.4566, -0.1194), (-0.6427, -0.3291, -0.2095), (-0.9058, -0.3583, 0.0327), (-0.8344, -0.3757, 0.02188), (-0.7386, -0.3683, 0.03203), (-0.7089, -0.2163, 0.1531), (-0.5845, -0.2987, 0.1567), (-0.8626, -0.3227, 0.1993), (-0.5799, -0.3847, 0.3284), (-0.7708, -0.4115, 0.4009), (-0.6477, -0.3096, 0.3174), (-0.6214, -0.2274, 0.4062), (-0.7463, -0.3049, 0.5274), (-0.5529, -0.3017, 0.3537), (-0.7462, -0.1628, -0.5598), (-0.8027, -0.1532, -0.4809), (-0.6007, -0.0653, -0.3758), (-0.8636, -0.157, -0.3835), (-0.6878, -0.1808, -0.3153), (-0.8109, -0.1488, -0.3677), (-0.6998, -0.1557, -0.1281), (-0.9526, -0.1913, -0.2343), (-0.9411, -0.2008, -0.1976), (-0.771, -0.1217, 0.03257), (-0.9191, -0.17, 0.03164), (-0.727, -0.1535, -0.07831), (-0.7011, -0.1829, 0.1168), (-0.6688, -0.1332, 0.1228), (-0.8984, -0.211, 0.2266), (-0.6716, -0.1745, 0.3071), (-0.7019, -0.1449, 0.3116), (-0.6436, -0.1348, 0.4022), (-0.7775, -0.1504, 0.5418), (-0.5652, -0.1198, 0.3667), (-0.6606, -0.139, 0.3785), (-0.7049, -0.02589, -0.5255), (-0.7805, 0.02899, -0.5181), (-0.6475, 0.001135, -0.4077), (-0.6983, -0.01156, -0.2818), (-0.8942, -0.0308, -0.3448), (-0.883, 0.02429, -0.3646), (-0.7289, 0.004602, -0.1412), (-0.8102, 0.006893, -0.1575), (-0.9461, 0.03902, -0.1532), (-0.9359, -0.01888, 0.0595), (-0.7496, 0.04904, 0.04588), (-0.9429, -0.03769, 0.0381), (-0.9281, -0.02372, 0.2038), (-0.6663, -0.04533, 0.2175), (-0.9038, -0.03689, 0.1659), (-0.9212, -0.00436, 0.2514), (-0.8504, 0.00359, 0.3238), (-0.9003, 0.03581, 0.3681), (-0.8463, -0.1111, 0.542), (-0.8066, -0.002556, 0.5076), (-0.6208, -0.007436, 0.3545), (-0.5843, 0.1799, -0.4412), (-0.6338, 0.05752, -0.5414), (-0.6724, 0.1638, -0.4082), (-0.6307, 0.1988, -0.2963), (-0.8835, 0.1943, -0.3483), (-0.8095, 0.2475, -0.3444), (-0.9267, 0.1558, -0.1862), (-0.9059, 0.1782, -0.2103), (-0.9879, 0.2014, -0.1764), (-0.7211, 0.1778, 0.05819), (-0.9193, 0.1649, 0.0123), (-0.9418, 0.2193, 0.03323), (-0.6878, 0.1458, 0.1248), (-0.8911, 0.2046, 0.17), (-0.6989, 0.1389, 0.1896), (-0.8228, 0.1997, 0.4072), (-0.8541, 0.1544, 0.3436), (-0.8647, 0.2184, 0.2878), (-0.6064, 0.1604, 0.4434), (-0.7965, 0.2079, 0.5114), (-0.7782, 0.1817, 0.5286), (-0.7753, 0.3451, -0.4575), (-0.5736, 0.2634, -0.4313), (-0.5781, 0.2905, -0.4257), (-0.7465, 0.308, -0.2763), (-0.7079, 0.1946, -0.3033), (-0.7987, 0.3171, -0.3397), (-0.7128, 0.2699, -0.1456), (-0.9438, 0.3218, -0.1441), (-0.7914, 0.2704, -0.143), (-0.8296, 0.3427, -0.005412), (-0.8462, 0.3865, -0.04718), (-0.8575, 0.456, 0.05998), (-0.6729, 0.3022, 0.1714), (-0.8917, 0.3471, 0.09094), (-0.8339, 0.4057, 0.04568), (-0.6312, 0.2826, 0.3682), (-0.803, 0.3004, 0.3371), (-0.8407, 0.2899, 0.3179), (-0.5728, 0.3037, 0.4087), (-0.6565, 0.4457, 0.4809), (-0.5724, 0.2521, 0.415), (-0.7109, 0.4503, -0.4556), (-0.6171, 0.525, -0.4682), (-0.676, 0.4573, -0.4512), (-0.553, 0.3717, -0.2716), (-0.6229, 0.4652, -0.366), (-0.6099, 0.3921, -0.1751), (-0.6149, 0.4242, -0.08307), (-0.6257, 0.3395, -0.1395), (-0.7647, 0.5425, -0.1734), (-0.5915, 0.4534, 0.0498), (-0.7486, 0.5236, -0.04286), (-0.7895, 0.546, -0.02799), (-0.7995, 0.511, 0.1581), (-0.7086, 0.4937, 0.2057), (-0.7451, 0.5014, 0.1488), (-0.6771, 0.5258, 0.2967), (-0.6599, 0.294, 0.2385), (-0.5669, 0.475, 0.2682), (-0.6461, 0.5074, 0.4396), (-0.4985, 0.3276, 0.4351), (-0.6501, 0.5202, 0.4507), (-0.39, 0.2888, -0.5552), (-0.3785, 0.3827, -0.5304), (-0.5046, 0.4814, -0.6847), (-0.2792, 0.3802, -0.6094), (-0.2914, 0.4602, -0.7927), (-0.2672, 0.3941, -0.5969), (-0.1638, 0.4878, -0.7358), (-0.1841, 0.528, -0.6222), (-0.1141, 0.4663, -0.6774), (-0.01982, 0.3809, -0.6), (0.003508, 0.5195, -0.8087), (-0.009874, 0.5163, -0.8081), (0.1509, 0.4848, -0.7947), (0.1007, 0.4692, -0.7104), (0.1836, 0.4941, -0.8165), (0.3172, 0.4058, -0.5822), (0.366, 0.4709, -0.7602), (0.3409, 0.5033, -0.7281), (0.4666, 0.374, -0.5244), (0.53, 0.5583, -0.65), (0.3819, 0.3263, -0.6018), (-0.5134, 0.3688, -0.7287), (-0.501, 0.3465, -0.7081), (-0.3858, 0.3612, -0.6533), (-0.2474, 0.2821, -0.6792), (-0.2633, 0.4296, -0.7941), (-0.2599, 0.2583, -0.6242), (-0.1437, 0.4023, -0.8521), (-0.1601, 0.3692, -0.8366), (-0.1902, 0.2929, -0.9485), (-0.06771, 0.3774, -0.864), (0.0366, 0.3637, -0.8585), (-0.03354, 0.2196, -0.7082), (0.1222, 0.3331, -0.8829), (0.1863, 0.2543, -0.7041), (0.1208, 0.2882, -0.6532), (0.3273, 0.2817, -0.7096), (0.3589, 0.3309, -0.829), (0.3145, 0.2987, -0.6402), (0.5097, 0.3134, -0.7033), (0.5227, 0.2705, -0.7164), (0.4863, 0.1862, -0.5908), (-0.5087, 0.2, -0.7779), (-0.455, 0.1236, -0.6018), (-0.5604, 0.1462, -0.7663), (-0.2803, 0.1449, -0.6922), (-0.4043, 0.1527, -0.8721), (-0.3697, 0.1156, -0.8347), (-0.2171, 0.1621, -0.8654), (-0.1568, 0.1556, -0.7119), (-0.1621, 0.07897, -0.9298), (-0.02051, 0.1462, -0.962), (-0.008077, 0.1088, -0.8115), (-0.000411, 0.1692, -0.9151), (0.1844, 0.2087, -0.8791), (0.1478, 0.1578, -0.7069), (0.1647, 0.2184, -0.8512), (0.3415, 0.1899, -0.8643), (0.2541, 0.151, -0.6831), (0.3636, 0.1538, -0.8641), (0.3753, 0.08406, -0.5908), (0.4039, 0.03262, -0.6011), (0.4026, 0.1063, -0.6394), (-0.4164, -0.03175, -0.6404), (-0.5195, -0.04955, -0.7217), (-0.4141, 0.08376, -0.6389), (-0.3051, -0.01794, -0.9076), (-0.3343, 0.01294, -0.8344), (-0.3669, 0.004187, -0.8566), (-0.1438, 0.04395, -0.7297), (-0.2585, -0.02553, -0.8855), (-0.2067, 0.003843, -0.9117), (-0.03091, -0.01276, -0.9643), (-0.03615, -0.01708, -0.7445), (0.03259, -0.0676, -0.9591), (0.2153, -0.003646, -0.8899), (0.06637, 0.04792, -0.7279), (0.178, 0.0282, -0.6677), (0.3086, -0.01259, -0.8405), (0.2857, -0.02486, -0.7238), (0.3574, 0.03967, -0.8185), (0.5336, 0.0265, -0.7774), (0.4038, 0.08197, -0.6971), (0.5524, -0.004843, -0.7791), (-0.3621, -0.1802, -0.6312), (-0.3823, -0.1838, -0.5728), (-0.4878, -0.2186, -0.7581), (-0.2908, -0.1561, -0.6155), (-0.3903, -0.138, -0.8917), (-0.2697, -0.1495, -0.7848), (-0.1798, -0.1955, -0.9103), (-0.1948, -0.2224, -0.9133), (-0.1781, -0.1228, -0.8544), (-0.02144, -0.2253, -0.8435), (-0.0496, -0.1871, -0.7361), (0.04093, -0.1898, -0.7561), (0.1838, -0.1772, -0.8904), (0.08348, -0.1336, -0.7697), (0.1987, -0.2383, -0.906), (0.289, -0.2128, -0.639), (0.4231, -0.1496, -0.8691), (0.3448, -0.2298, -0.6545), (0.4078, -0.1223, -0.5881), (0.535, -0.2178, -0.7807), (0.4226, -0.1654, -0.6607), (-0.522, -0.3347, -0.722), (-0.3385, -0.3485, -0.5698), (-0.4724, -0.3637, -0.7261), (-0.2602, -0.3332, -0.6935), (-0.345, -0.281, -0.5965), (-0.4399, -0.407, -0.8161), (-0.1654, -0.3847, -0.8592), (-0.1267, -0.3531, -0.6735), (-0.07236, -0.3245, -0.6984), (-0.1238, -0.3449, -0.9293), (-0.07869, -0.3502, -0.6733), (-0.05979, -0.2011, -0.6767), (0.1275, -0.227, -0.6154), (0.1721, -0.2828, -0.9448), (0.1316, -0.2809, -0.6212), (0.2778, -0.3263, -0.6424), (0.3684, -0.3649, -0.7963), (0.3151, -0.2796, -0.6657), (0.4839, -0.3024, -0.7131), (0.5, -0.3297, -0.7348), (0.5417, -0.2837, -0.7612), (-0.3297, -0.3766, -0.5796), (-0.4662, -0.487, -0.6785), (-0.426, -0.4837, -0.6354), (-0.4759, -0.4403, -0.7199), (-0.2727, -0.4326, -0.5567), (-0.2921, -0.4016, -0.6036), (-0.1941, -0.5297, -0.7792), (-0.1826, -0.4352, -0.6107), (-0.1316, -0.3741, -0.5859), (0.001953, -0.4382, -0.7491), (-0.02857, -0.3773, -0.6435), (-0.02387, -0.4219, -0.6654), (0.1898, -0.5642, -0.7195), (0.1566, -0.432, -0.6029), (0.1165, -0.3575, -0.6529), (0.3078, -0.3817, -0.5785), (0.3718, -0.5516, -0.7534), (0.35, -0.395, -0.5318), (0.4772, -0.4724, -0.6618), (0.4689, -0.3628, -0.5167), (0.4622, -0.5977, -0.6677), (0.6578, 0.4359, -0.5067), (0.6848, 0.4942, -0.4534), (0.5915, 0.3484, -0.4058), (0.7962, 0.491, -0.2954), (0.5584, 0.4208, -0.2574), (0.7544, 0.5418, -0.3289), (0.6278, 0.5053, -0.143), (0.7648, 0.536, -0.1515), (0.7599, 0.5987, -0.1921), (0.8012, 0.5085, 0.01531), (0.8068, 0.5036, -0.01103), (0.6391, 0.4014, 0.004779), (0.6626, 0.46, 0.1521), (0.5507, 0.4436, 0.1285), (0.5542, 0.4191, 0.09485), (0.57, 0.4157, 0.2334), (0.7651, 0.4573, 0.3222), (0.6896, 0.5085, 0.3474), (0.77, 0.4866, 0.4618), (0.695, 0.5195, 0.4709), (0.6969, 0.4017, 0.3916), (0.7018, 0.3419, -0.5264), (0.7292, 0.3044, -0.5051), (0.6955, 0.3942, -0.4739), (0.6519, 0.2401, -0.2946), (0.7697, 0.3601, -0.3768), (0.8038, 0.3381, -0.4535), (0.8575, 0.3558, -0.2124), (0.8758, 0.3793, -0.1697), (0.8785, 0.3389, -0.1872), (0.8617, 0.3778, 0.001967), (0.696, 0.2568, 0.0481), (0.8708, 0.4051, -0.04902), (0.6606, 0.3637, 0.2423), (0.7606, 0.2653, 0.06772), (0.8666, 0.341, 0.1615), (0.7977, 0.3984, 0.3166), (0.8257, 0.261, 0.2752), (0.7929, 0.3252, 0.3547), (0.549, 0.3195, 0.4189), (0.7585, 0.3427, 0.4748), (0.6968, 0.2917, 0.5035), (0.6187, 0.1209, -0.4461), (0.6298, 0.1296, -0.4101), (0.6134, 0.1625, -0.4272), (0.8494, 0.1938, -0.3838), (0.8686, 0.1817, -0.3813), (0.65, 0.08747, -0.3008), (0.7073, 0.144, -0.139), (0.9007, 0.1948, -0.21), (0.8615, 0.08606, -0.2208), (0.9603, 0.2301, -0.04234), (0.8873, 0.2106, -0.02568), (0.717, 0.1604, 0.003612), (0.696, 0.1825, 0.2421), (0.8471, 0.2096, 0.1467), (0.7103, 0.1527, 0.1557), (0.8823, 0.1977, 0.3407), (0.8427, 0.2013, 0.3191), (0.8725, 0.2049, 0.3768), (0.5804, 0.1587, 0.4244), (0.7505, 0.1904, 0.544), (0.7865, 0.1781, 0.563), (0.5775, 0.02469, -0.4424), (0.845, -0.01245, -0.5195), (0.6396, 0.009305, -0.5212), (0.935, -0.005426, -0.405), (0.7911, -0.04279, -0.3191), (0.6761, 0.006411, -0.2979), (0.925, -0.06396, -0.2424), (0.7129, 0.01001, -0.1456), (0.9584, 0.08577, -0.2122), (0.749, -0.001727, 0.01759), (0.9631, -0.01135, -0.0308), (0.9432, -0.09349, -0.01589), (0.9183, -0.009114, 0.1867), (0.6955, -0.06057, 0.1445), (0.7478, -0.0153, 0.1387), (0.9056, -0.03642, 0.3377), (0.7553, 0.00388, 0.3307), (0.6741, -0.05817, 0.2952), (0.7291, 0.08497, 0.5352), (0.8509, -0.03378, 0.4541), (0.6569, -0.01206, 0.4137), (0.7759, -0.1529, -0.5092), (0.6984, -0.08091, -0.4181), (0.7724, -0.1512, -0.5844), (0.8714, -0.2034, -0.3647), (0.7254, -0.1864, -0.2914), (0.6555, -0.09141, -0.3224), (0.9043, -0.1645, -0.2035), (0.6934, -0.2293, -0.1936), (0.8899, -0.2462, -0.1954), (0.9992, -0.13, -0.00416), (0.8266, -0.1667, -0.02899), (0.7574, -0.1013, -0.1027), (0.9142, -0.1703, 0.2137), (0.9319, -0.1122, 0.229), (0.9186, -0.109, 0.1767), (0.8624, -0.1366, 0.3696), (0.6177, -0.1722, 0.3333), (0.868, -0.2202, 0.3722), (0.6173, -0.1676, 0.5206), (0.6143, -0.1442, 0.4255), (0.6324, -0.178, 0.4411), (0.5457, -0.2499, -0.45), (0.5677, -0.2591, -0.4104), (0.7453, -0.4714, -0.4345), (0.6546, -0.2979, -0.2479), (0.7628, -0.404, -0.3804), (0.8259, -0.3908, -0.3218), (0.876, -0.392, -0.1957), (0.6775, -0.2861, -0.1738), (0.7524, -0.1913, -0.1654), (0.6775, -0.2811, -0.002322), (0.8983, -0.4383, 0.0175), (0.9059, -0.4071, -0.003796), (0.6555, -0.2892, 0.09729), (0.7255, -0.2916, 0.08547), (0.8885, -0.3375, 0.2036), (0.6347, -0.2537, 0.2155), (0.8497, -0.3585, 0.3573), (0.7661, -0.3229, 0.3793), (0.6281, -0.2463, 0.3681), (0.7886, -0.4125, 0.515), (0.7781, -0.3325, 0.4869), (0.5129, -0.4018, -0.4509), (0.5491, -0.3903, -0.3681), (0.6606, -0.403, -0.4853), (0.5748, -0.3949, -0.257), (0.7685, -0.464, -0.3315), (0.7812, -0.5604, -0.2347), (0.585, -0.3635, -0.1513), (0.7923, -0.4981, -0.1998), (0.588, -0.4393, -0.1313), (0.6404, -0.4675, -0.008762), (0.6878, -0.4384, -0.06136), (0.6563, -0.4143, -0.02263), (0.7637, -0.4958, 0.198), (0.6204, -0.4663, 0.104), (0.646, -0.3683, 0.1917), (0.5573, -0.3989, 0.218), (0.631, -0.3934, 0.2653), (0.7396, -0.5058, 0.3592), (0.6027, -0.4148, 0.4023), (0.5594, -0.406, 0.3661), (0.5682, -0.3706, 0.3767), (-0.4842, 0.6871, -0.4779), (-0.4951, 0.6602, -0.4775), (-0.3178, 0.525, -0.3955), (-0.4615, 0.6286, -0.2091), (-0.5165, 0.7752, -0.3573), (-0.469, 0.6207, -0.2309), (-0.5207, 0.7556, -0.09327), (-0.4532, 0.5967, -0.1343), (-0.4649, 0.6773, -0.06675), (-0.4434, 0.6724, 0.06011), (-0.4671, 0.6039, -0.02163), (-0.5435, 0.7379, 0.001369), (-0.5209, 0.7881, 0.1662), (-0.506, 0.7111, 0.1199), (-0.4999, 0.5777, 0.1283), (-0.5101, 0.6509, 0.2576), (-0.5256, 0.6553, 0.4279), (-0.4331, 0.6195, 0.35), (-0.4239, 0.6515, 0.4709), (-0.3663, 0.5305, 0.4263), (-0.4476, 0.4896, 0.3773), (-0.3165, 0.7436, -0.4705), (-0.2778, 0.5829, -0.4079), (-0.3315, 0.7257, -0.4795), (-0.2729, 0.8262, -0.3362), (-0.3056, 0.7151, -0.3862), (-0.3461, 0.817, -0.3665), (-0.2338, 0.6438, -0.2399), (-0.3528, 0.866, -0.1737), (-0.3783, 0.8356, -0.221), (-0.2315, 0.6643, -0.03316), (-0.3843, 0.8743, 0.01526), (-0.4028, 0.8355, 0.02581), (-0.3133, 0.8889, 0.1123), (-0.3626, 0.8666, 0.1833), (-0.219, 0.6718, 0.1379), (-0.403, 0.7921, 0.3324), (-0.2965, 0.6655, 0.2645), (-0.3937, 0.8617, 0.3404), (-0.2327, 0.5293, 0.3814), (-0.3763, 0.7294, 0.5371), (-0.2418, 0.6, 0.3917), (-0.1276, 0.6124, -0.4317), (-0.08587, 0.8446, -0.5033), (-0.137, 0.7693, -0.5187), (-0.2825, 0.8489, -0.3561), (-0.1045, 0.6389, -0.3074), (-0.1368, 0.8347, -0.3801), (-0.2643, 0.951, -0.2316), (-0.2087, 0.9578, -0.1094), (-0.2374, 0.883, -0.2349), (-0.2843, 0.8627, 0.05225), (-0.2135, 0.8814, -0.07284), (-0.1997, 0.9676, 0.03735), (-0.2316, 0.9734, 0.1764), (-0.1941, 0.9008, 0.1709), (-0.1499, 0.8587, 0.1943), (-0.1662, 0.6453, 0.3072), (-0.1621, 0.6526, 0.2266), (-0.1499, 0.6696, 0.3216), (-0.1652, 0.793, 0.5282), (-0.1908, 0.7832, 0.4993), (-0.1272, 0.6204, 0.3584), (-0.03287, 0.5986, -0.4977), (0.03134, 0.795, -0.531), (-0.0127, 0.5914, -0.4436), (-0.03316, 0.6461, -0.2612), (0.008266, 0.6813, -0.3184), (0.1078, 0.8698, -0.3112), (0.05909, 0.711, -0.1272), (-0.01228, 0.9271, -0.1853), (-0.01203, 0.6867, -0.1347), (-0.05692, 0.7023, -0.03036), (-0.005251, 0.9323, 0.1161), (0.00993, 0.9362, -0.03368), (0.03164, 0.8568, 0.193), (-0.0196, 0.9639, 0.208), (0.01494, 0.9044, 0.1942), (0.08762, 0.659, 0.3155), (-0.04277, 0.8796, 0.369), (-0.01835, 0.6906, 0.2956), (-0.08993, 0.8352, 0.5601), (0.05492, 0.604, 0.5058), (0.01199, 0.6319, 0.3903), (0.1741, 0.6968, -0.4998), (0.1071, 0.5849, -0.4934), (0.1142, 0.5722, -0.4279), (0.1299, 0.8081, -0.4295), (0.1861, 0.8435, -0.3234), (0.1938, 0.8269, -0.3725), (0.171, 0.922, -0.1923), (0.1359, 0.8938, -0.1425), (0.2056, 0.887, -0.2473), (0.1738, 0.9385, 0.01865), (0.271, 0.9031, 0.0001426), (0.1567, 0.7629, 0.03521), (0.06159, 0.7376, 0.1148), (0.1326, 0.7017, 0.1432), (0.1068, 0.6794, 0.09213), (0.2014, 0.8728, 0.33), (0.1696, 0.8468, 0.4457), (0.1623, 0.6622, 0.3359), (0.1608, 0.8345, 0.4948), (0.1502, 0.7077, 0.5292), (0.1461, 0.8281, 0.6018), (0.2656, 0.7324, -0.5037), (0.3442, 0.7442, -0.4982), (0.2658, 0.6533, -0.4765), (0.3256, 0.8828, -0.3342), (0.3065, 0.7599, -0.4066), (0.3595, 0.7962, -0.3442), (0.3603, 0.8492, -0.2119), (0.2996, 0.6205, -0.08303), (0.353, 0.8321, -0.2088), (0.264, 0.7572, 0.07177), (0.3519, 0.8404, 0.009569), (0.3756, 0.8418, 0.02194), (0.3322, 0.6841, 0.1955), (0.343, 0.6705, 0.2299), (0.3469, 0.9005, 0.1363), (0.2675, 0.6197, 0.3639), (0.2525, 0.8188, 0.4608), (0.3685, 0.7926, 0.3519), (0.2839, 0.7107, 0.5275), (0.2806, 0.5638, 0.4421), (0.2674, 0.5703, 0.4823), (0.4671, 0.6846, -0.4478), (0.3594, 0.6502, -0.3706), (0.3397, 0.5396, -0.4062), (0.4106, 0.5843, -0.2603), (0.4641, 0.5224, -0.2417), (0.5226, 0.7335, -0.3526), (0.4447, 0.6079, -0.1375), (0.3778, 0.6585, -0.2224), (0.3864, 0.7339, -0.1406), (0.4827, 0.8337, 0.09084), (0.4093, 0.6059, 0.02168), (0.4656, 0.628, -0.0186), (0.5345, 0.7761, 0.15), (0.4545, 0.5962, 0.07481), (0.4234, 0.6588, 0.1569), (0.5079, 0.7642, 0.3194), (0.5214, 0.7349, 0.2787), (0.3783, 0.571, 0.3182), (0.4018, 0.5226, 0.4209), (0.3833, 0.564, 0.3814), (0.4173, 0.5508, 0.3579)], [], [(654, 657, 678, 675), (658, 660, 681, 679), (661, 663, 684, 682), (664, 666, 687, 685), (667, 669, 690, 688), (670, 672, 693, 691), (676, 680, 699, 696), (100, 683, 702, 700), (101, 686, 705, 703), (102, 689, 708, 706), (103, 692, 711, 709), (104, 694, 714, 712), (697, 701, 720, 717), (107, 704, 723, 721), (108, 707, 726, 724), (109, 710, 729, 727), (110, 713, 732, 730), (111, 715, 735, 733), (718, 722, 741, 738), (114, 725, 744, 742), (115, 728, 747, 745), (116, 731, 750, 748), (117, 734, 753, 751), (118, 736, 756, 754), (739, 743, 762, 759), (121, 746, 765, 763), (122, 749, 768, 766), (123, 752, 771, 769), (124, 755, 774, 772), (125, 757, 777, 775), (760, 764, 783, 780), (128, 767, 786, 784), (129, 770, 789, 787), (130, 773, 792, 790), (131, 776, 795, 793), (132, 778, 798, 796), (435, 631, 655, 549), (630, 628, 659, 92), (627, 625, 662, 93), (624, 622, 665, 94), (621, 619, 668, 95), (618, 616, 671, 96), (615, 613, 673, 97), (612, 506, 610, 674), (98, 609, 607, 695), (105, 606, 604, 716), (112, 603, 601, 737), (119, 600, 598, 758), (126, 597, 595, 779), (133, 594, 592, 799), (800, 591, 479, 547), (797, 140, 546, 544), (794, 139, 543, 541), (791, 138, 540, 538), (788, 137, 537, 535), (785, 136, 534, 532), (781, 135, 531, 529), (568, 782, 528, 481), (565, 761, 134, 567), (562, 740, 127, 564), (559, 719, 120, 561), (556, 698, 113, 558), (553, 677, 106, 555), (550, 656, 99, 552), (801, 804, 825, 822), (805, 807, 828, 826), (808, 810, 831, 829), (811, 813, 834, 832), (814, 816, 837, 835), (817, 819, 840, 838), (823, 827, 846, 843), (149, 830, 849, 847), (150, 833, 852, 850), (151, 836, 855, 853), (152, 839, 858, 856), (153, 841, 861, 859), (844, 848, 867, 864), (156, 851, 870, 868), (157, 854, 873, 871), (158, 857, 876, 874), (159, 860, 879, 877), (160, 862, 882, 880), (865, 869, 888, 885), (163, 872, 891, 889), (164, 875, 894, 892), (165, 878, 897, 895), (166, 881, 900, 898), (167, 883, 903, 901), (886, 890, 909, 906), (170, 893, 912, 910), (171, 896, 915, 913), (172, 899, 918, 916), (173, 902, 921, 919), (174, 904, 924, 922), (907, 911, 930, 927), (177, 914, 933, 931), (178, 917, 936, 934), (179, 920, 939, 937), (180, 923, 942, 940), (181, 925, 945, 943), (503, 501, 802, 589), (500, 498, 806, 803), (497, 495, 809, 142), (494, 492, 812, 143), (491, 489, 815, 144), (488, 486, 818, 145), (485, 483, 820, 146), (482, 480, 530, 821), (147, 50, 533, 842), (154, 51, 536, 863), (161, 52, 539, 884), (168, 53, 542, 905), (175, 54, 545, 926), (182, 55, 548, 946), (947, 56, 478, 476), (944, 189, 475, 473), (941, 188, 472, 470), (938, 187, 469, 467), (935, 186, 466, 464), (932, 185, 463, 461), (928, 184, 460, 458), (570, 929, 457, 410), (573, 908, 183, 571), (576, 887, 176, 574), (579, 866, 169, 577), (582, 845, 162, 580), (585, 824, 155, 583), (588, 141, 148, 586), (948, 951, 972, 969), (952, 954, 975, 973), (955, 957, 978, 976), (958, 960, 981, 979), (961, 963, 984, 982), (964, 966, 987, 985), (970, 974, 993, 990), (198, 977, 996, 994), (199, 980, 999, 997), (200, 983, 1002, 1000), (201, 986, 1005, 1003), (202, 988, 1008, 1006), (991, 995, 1014, 1011), (205, 998, 1017, 1015), (206, 1001, 1020, 1018), (207, 1004, 1023, 1021), (208, 1007, 1026, 1024), (209, 1009, 1029, 1027), (1012, 1016, 1035, 1032), (212, 1019, 1038, 1036), (213, 1022, 1041, 1039), (214, 1025, 1044, 1042), (215, 1028, 1047, 1045), (216, 1030, 1050, 1048), (1033, 1037, 1056, 1053), (219, 1040, 1059, 1057), (220, 1043, 1062, 1060), (221, 1046, 1065, 1063), (222, 1049, 1068, 1066), (223, 1051, 1071, 1069), (1054, 1058, 1077, 1074), (226, 1061, 1080, 1078), (227, 1064, 1083, 1081), (228, 1067, 1086, 1084), (229, 1070, 1089, 1087), (230, 1072, 1092, 1090), (409, 459, 949, 407), (29, 462, 953, 190), (30, 465, 956, 191), (31, 468, 959, 192), (32, 471, 962, 193), (33, 474, 965, 194), (34, 477, 967, 195), (35, 6, 593, 968), (196, 71, 596, 989), (203, 72, 599, 1010), (210, 73, 602, 1031), (217, 74, 605, 1052), (224, 75, 608, 1073), (231, 76, 611, 1093), (1094, 77, 505, 507), (1091, 238, 508, 510), (1088, 237, 511, 513), (1085, 236, 514, 516), (1082, 235, 517, 519), (1079, 234, 520, 522), (1075, 233, 523, 525), (388, 1076, 526, 386), (391, 1055, 232, 389), (394, 1034, 225, 392), (397, 1013, 218, 395), (400, 992, 211, 398), (403, 971, 204, 401), (406, 950, 197, 404), (1095, 1098, 1119, 1116), (1099, 1101, 1122, 1120), (1102, 1104, 1125, 1123), (1105, 1107, 1128, 1126), (1108, 1110, 1131, 1129), (1111, 1113, 1134, 1132), (1117, 1121, 1140, 1137), (247, 1124, 1143, 1141), (248, 1127, 1146, 1144), (249, 1130, 1149, 1147), (250, 1133, 1152, 1150), (251, 1135, 1155, 1153), (1138, 1142, 1161, 1158), (254, 1145, 1164, 1162), (255, 1148, 1167, 1165), (256, 1151, 1170, 1168), (257, 1154, 1173, 1171), (258, 1156, 1176, 1174), (1159, 1163, 1182, 1179), (261, 1166, 1185, 1183), (262, 1169, 1188, 1186), (263, 1172, 1191, 1189), (264, 1175, 1194, 1192), (265, 1177, 1197, 1195), (1180, 1184, 1203, 1200), (268, 1187, 1206, 1204), (269, 1190, 1209, 1207), (270, 1193, 1212, 1210), (271, 1196, 1215, 1213), (272, 1198, 1218, 1216), (1201, 1205, 1224, 1221), (275, 1208, 1227, 1225), (276, 1211, 1230, 1228), (277, 1214, 1233, 1231), (278, 1217, 1236, 1234), (279, 1219, 1239, 1237), (387, 432, 1096, 390), (431, 429, 1100, 239), (428, 426, 1103, 240), (425, 423, 1106, 241), (422, 420, 1109, 242), (419, 417, 1112, 243), (416, 414, 1114, 244), (413, 411, 652, 1115), (245, 651, 649, 1136), (252, 648, 646, 1157), (259, 645, 643, 1178), (266, 642, 640, 1199), (273, 639, 637, 1220), (280, 636, 634, 1240), (1241, 633, 504, 590), (1238, 287, 70, 587), (1235, 286, 69, 584), (1232, 285, 68, 581), (1229, 284, 67, 578), (1226, 283, 66, 575), (1222, 282, 65, 572), (408, 1223, 64, 7), (405, 1202, 281, 14), (402, 1181, 274, 13), (399, 1160, 267, 12), (396, 1139, 260, 11), (393, 1118, 253, 10), (8, 1097, 246, 9), (1242, 1245, 1266, 1263), (1246, 1248, 1269, 1267), (1249, 1251, 1272, 1270), (1252, 1254, 1275, 1273), (1255, 1257, 1278, 1276), (1258, 1260, 1281, 1279), (1264, 1268, 1287, 1284), (296, 1271, 1290, 1288), (297, 1274, 1293, 1291), (298, 1277, 1296, 1294), (299, 1280, 1299, 1297), (300, 1282, 1302, 1300), (1285, 1289, 1308, 1305), (303, 1292, 1311, 1309), (304, 1295, 1314, 1312), (305, 1298, 1317, 1315), (306, 1301, 1320, 1318), (307, 1303, 1323, 1321), (1306, 1310, 1329, 1326), (310, 1313, 1332, 1330), (311, 1316, 1335, 1333), (312, 1319, 1338, 1336), (313, 1322, 1341, 1339), (314, 1324, 1344, 1342), (1327, 1331, 1350, 1347), (317, 1334, 1353, 1351), (318, 1337, 1356, 1354), (319, 1340, 1359, 1357), (320, 1343, 1362, 1360), (321, 1345, 1365, 1363), (1348, 1352, 1371, 1368), (324, 1355, 1374, 1372), (325, 1358, 1377, 1375), (326, 1361, 1380, 1378), (327, 1364, 1383, 1381), (328, 1366, 1386, 1384), (412, 455, 1243, 653), (454, 452, 1247, 1244), (451, 449, 1250, 289), (448, 446, 1253, 290), (445, 443, 1256, 291), (442, 440, 1259, 292), (439, 437, 1261, 293), (436, 434, 551, 1262), (294, 57, 554, 1283), (301, 58, 557, 1304), (308, 59, 560, 1325), (315, 60, 563, 1346), (322, 61, 566, 1367), (329, 62, 569, 1387), (1388, 63, 2, 484), (1385, 336, 36, 487), (1382, 335, 37, 490), (1379, 334, 38, 493), (1376, 333, 39, 496), (1373, 332, 40, 499), (1369, 331, 41, 502), (635, 1370, 42, 3), (638, 1349, 330, 85), (641, 1328, 323, 86), (644, 1307, 316, 87), (647, 1286, 309, 88), (650, 1265, 302, 89), (91, 288, 295, 90), (1389, 1392, 1413, 1410), (1393, 1395, 1416, 1414), (1396, 1398, 1419, 1417), (1399, 1401, 1422, 1420), (1402, 1404, 1425, 1423), (1405, 1407, 1428, 1426), (1411, 1415, 1434, 1431), (345, 1418, 1437, 1435), (346, 1421, 1440, 1438), (347, 1424, 1443, 1441), (348, 1427, 1446, 1444), (349, 1429, 1449, 1447), (1432, 1436, 1455, 1452), (352, 1439, 1458, 1456), (353, 1442, 1461, 1459), (354, 1445, 1464, 1462), (355, 1448, 1467, 1465), (356, 1450, 1470, 1468), (1453, 1457, 1476, 1473), (359, 1460, 1479, 1477), (360, 1463, 1482, 1480), (361, 1466, 1485, 1483), (362, 1469, 1488, 1486), (363, 1471, 1491, 1489), (1474, 1478, 1497, 1494), (366, 1481, 1500, 1498), (367, 1484, 1503, 1501), (368, 1487, 1506, 1504), (369, 1490, 1509, 1507), (370, 1492, 1512, 1510), (1495, 1499, 1518, 1515), (373, 1502, 1521, 1519), (374, 1505, 1524, 1522), (375, 1508, 1527, 1525), (376, 1511, 1530, 1528), (377, 1513, 1533, 1531), (5, 527, 1390, 433), (49, 524, 1394, 337), (48, 521, 1397, 338), (47, 518, 1400, 339), (46, 515, 1403, 340), (45, 512, 1406, 341), (44, 509, 1408, 342), (43, 4, 614, 1409), (343, 78, 617, 1430), (350, 79, 620, 1451), (357, 80, 623, 1472), (364, 81, 626, 1493), (371, 82, 629, 1514), (378, 83, 632, 1534), (1535, 84, 0, 438), (1532, 385, 22, 441), (1529, 384, 23, 444), (1526, 383, 24, 447), (1523, 382, 25, 450), (1520, 381, 26, 453), (1516, 380, 27, 456), (415, 1517, 28, 1), (418, 1496, 379, 15), (421, 1475, 372, 16), (424, 1454, 365, 17), (427, 1433, 358, 18), (430, 1412, 351, 19), (21, 1391, 344, 20)])
me_cube_002.polygons.foreach_set('use_smooth', [True] * 384)
_uv = me_cube_002.uv_layers.new(name='UVMap')
_uv.uv.foreach_set('vector', [0.6562, 0.5313, 0.6875, 0.5313, 0.6875, 0.5625, 0.6563, 0.5625, 0.6875, 0.5313, 0.7188, 0.5313, 0.7188, 0.5625, 0.6875, 0.5625, 0.7188, 0.5313, 0.75, 0.5313, 0.75, 0.5625, 0.7188, 0.5625, 0.75, 0.5313, 0.7813, 0.5313, 0.7813, 0.5625, 0.75, 0.5625, 0.7813, 0.5313, 0.8125, 0.5313, 0.8125, 0.5625, 0.7813, 0.5625, 0.8125, 0.5313, 0.8438, 0.5313, 0.8438, 0.5625, 0.8125, 0.5625, 0.6563, 0.5625, 0.6875, 0.5625, 0.6875, 0.5938, 0.6563, 0.5938, 0.6875, 0.5625, 0.7188, 0.5625, 0.7187, 0.5938, 0.6875, 0.5938, 0.7188, 0.5625, 0.75, 0.5625, 0.75, 0.5938, 0.7187, 0.5938, 0.75, 0.5625, 0.7813, 0.5625, 0.7813, 0.5938, 0.75, 0.5938, 0.7813, 0.5625, 0.8125, 0.5625, 0.8125, 0.5938, 0.7813, 0.5938, 0.8125, 0.5625, 0.8438, 0.5625, 0.8438, 0.5938, 0.8125, 0.5938, 0.6563, 0.5938, 0.6875, 0.5938, 0.6875, 0.625, 0.6563, 0.625, 0.6875, 0.5938, 0.7187, 0.5938, 0.7188, 0.625, 0.6875, 0.625, 0.7187, 0.5938, 0.75, 0.5938, 0.75, 0.625, 0.7188, 0.625, 0.75, 0.5938, 0.7813, 0.5938, 0.7813, 0.625, 0.75, 0.625, 0.7813, 0.5938, 0.8125, 0.5938, 0.8125, 0.625, 0.7813, 0.625, 0.8125, 0.5938, 0.8438, 0.5938, 0.8438, 0.625, 0.8125, 0.625, 0.6563, 0.625, 0.6875, 0.625, 0.6875, 0.6563, 0.6563, 0.6563, 0.6875, 0.625, 0.7188, 0.625, 0.7187, 0.6563, 0.6875, 0.6563, 0.7188, 0.625, 0.75, 0.625, 0.75, 0.6563, 0.7187, 0.6563, 0.75, 0.625, 0.7813, 0.625, 0.7813, 0.6563, 0.75, 0.6563, 0.7813, 0.625, 0.8125, 0.625, 0.8125, 0.6563, 0.7813, 0.6563, 0.8125, 0.625, 0.8438, 0.625, 0.8438, 0.6562, 0.8125, 0.6563, 0.6563, 0.6563, 0.6875, 0.6563, 0.6875, 0.6875, 0.6562, 0.6875, 0.6875, 0.6563, 0.7187, 0.6563, 0.7188, 0.6875, 0.6875, 0.6875, 0.7187, 0.6563, 0.75, 0.6563, 0.75, 0.6875, 0.7188, 0.6875, 0.75, 0.6563, 0.7813, 0.6563, 0.7813, 0.6875, 0.75, 0.6875, 0.7813, 0.6563, 0.8125, 0.6563, 0.8125, 0.6875, 0.7813, 0.6875, 0.8125, 0.6563, 0.8438, 0.6562, 0.8438, 0.6875, 0.8125, 0.6875, 0.6562, 0.6875, 0.6875, 0.6875, 0.6875, 0.7188, 0.6562, 0.7188, 0.6875, 0.6875, 0.7188, 0.6875, 0.7188, 0.7188, 0.6875, 0.7188, 0.7188, 0.6875, 0.75, 0.6875, 0.75, 0.7188, 0.7188, 0.7188, 0.75, 0.6875, 0.7813, 0.6875, 0.7813, 0.7188, 0.75, 0.7188, 0.7813, 0.6875, 0.8125, 0.6875, 0.8125, 0.7188, 0.7813, 0.7188, 0.8125, 0.6875, 0.8438, 0.6875, 0.8438, 0.7188, 0.8125, 0.7188, 0.625, 0.5, 0.6563, 0.5, 0.6562, 0.5313, 0.625, 0.5313, 0.6563, 0.5, 0.6875, 0.5, 0.6875, 0.5313, 0.6562, 0.5313, 0.6875, 0.5, 0.7188, 0.5, 0.7188, 0.5313, 0.6875, 0.5313, 0.7188, 0.5, 0.75, 0.5, 0.75, 0.5313, 0.7188, 0.5313, 0.75, 0.5, 0.7813, 0.5, 0.7813, 0.5313, 0.75, 0.5313, 0.7813, 0.5, 0.8125, 0.5, 0.8125, 0.5313, 0.7813, 0.5313, 0.8125, 0.5, 0.8438, 0.5, 0.8438, 0.5313, 0.8125, 0.5313, 0.8438, 0.5, 0.875, 0.5, 0.875, 0.5313, 0.8438, 0.5313, 0.8438, 0.5313, 0.875, 0.5313, 0.875, 0.5625, 0.8438, 0.5625, 0.8438, 0.5625, 0.875, 0.5625, 0.875, 0.5938, 0.8438, 0.5938, 0.8438, 0.5938, 0.875, 0.5938, 0.875, 0.625, 0.8438, 0.625, 0.8438, 0.625, 0.875, 0.625, 0.875, 0.6563, 0.8438, 0.6562, 0.8438, 0.6562, 0.875, 0.6563, 0.875, 0.6875, 0.8438, 0.6875, 0.8438, 0.6875, 0.875, 0.6875, 0.875, 0.7188, 0.8438, 0.7188, 0.8438, 0.7188, 0.875, 0.7188, 0.875, 0.75, 0.8438, 0.75, 0.8125, 0.7188, 0.8438, 0.7188, 0.8438, 0.75, 0.8125, 0.75, 0.7813, 0.7188, 0.8125, 0.7188, 0.8125, 0.75, 0.7813, 0.75, 0.75, 0.7188, 0.7813, 0.7188, 0.7813, 0.75, 0.75, 0.75, 0.7188, 0.7188, 0.75, 0.7188, 0.75, 0.75, 0.7188, 0.75, 0.6875, 0.7188, 0.7188, 0.7188, 0.7188, 0.75, 0.6875, 0.75, 0.6562, 0.7188, 0.6875, 0.7188, 0.6875, 0.75, 0.6563, 0.75, 0.625, 0.7188, 0.6562, 0.7188, 0.6563, 0.75, 0.625, 0.75, 0.625, 0.6875, 0.6562, 0.6875, 0.6562, 0.7188, 0.625, 0.7188, 0.625, 0.6563, 0.6563, 0.6563, 0.6562, 0.6875, 0.625, 0.6875, 0.625, 0.625, 0.6563, 0.625, 0.6563, 0.6563, 0.625, 0.6563, 0.625, 0.5938, 0.6563, 0.5938, 0.6563, 0.625, 0.625, 0.625, 0.625, 0.5625, 0.6563, 0.5625, 0.6563, 0.5938, 0.625, 0.5938, 0.625, 0.5313, 0.6562, 0.5313, 0.6563, 0.5625, 0.625, 0.5625, 0.4063, 0.7812, 0.4375, 0.7813, 0.4375, 0.8125, 0.4063, 0.8125, 0.4375, 0.7813, 0.4688, 0.7813, 0.4688, 0.8125, 0.4375, 0.8125, 0.4688, 0.7813, 0.5, 0.7813, 0.5, 0.8125, 0.4688, 0.8125, 0.5, 0.7813, 0.5313, 0.7813, 0.5312, 0.8125, 0.5, 0.8125, 0.5313, 0.7813, 0.5625, 0.7812, 0.5625, 0.8125, 0.5312, 0.8125, 0.5625, 0.7812, 0.5938, 0.7812, 0.5938, 0.8125, 0.5625, 0.8125, 0.4063, 0.8125, 0.4375, 0.8125, 0.4375, 0.8438, 0.4063, 0.8438, 0.4375, 0.8125, 0.4688, 0.8125, 0.4688, 0.8438, 0.4375, 0.8438, 0.4688, 0.8125, 0.5, 0.8125, 0.5, 0.8438, 0.4688, 0.8438, 0.5, 0.8125, 0.5312, 0.8125, 0.5313, 0.8438, 0.5, 0.8438, 0.5312, 0.8125, 0.5625, 0.8125, 0.5625, 0.8438, 0.5313, 0.8438, 0.5625, 0.8125, 0.5938, 0.8125, 0.5938, 0.8438, 0.5625, 0.8438, 0.4063, 0.8438, 0.4375, 0.8438, 0.4375, 0.875, 0.4063, 0.875, 0.4375, 0.8438, 0.4688, 0.8438, 0.4688, 0.875, 0.4375, 0.875, 0.4688, 0.8438, 0.5, 0.8438, 0.5, 0.875, 0.4688, 0.875, 0.5, 0.8438, 0.5313, 0.8438, 0.5312, 0.875, 0.5, 0.875, 0.5313, 0.8438, 0.5625, 0.8438, 0.5625, 0.875, 0.5312, 0.875, 0.5625, 0.8438, 0.5938, 0.8438, 0.5938, 0.875, 0.5625, 0.875, 0.4063, 0.875, 0.4375, 0.875, 0.4375, 0.9063, 0.4063, 0.9062, 0.4375, 0.875, 0.4688, 0.875, 0.4688, 0.9063, 0.4375, 0.9063, 0.4688, 0.875, 0.5, 0.875, 0.5, 0.9063, 0.4688, 0.9063, 0.5, 0.875, 0.5312, 0.875, 0.5313, 0.9063, 0.5, 0.9063, 0.5312, 0.875, 0.5625, 0.875, 0.5625, 0.9063, 0.5313, 0.9063, 0.5625, 0.875, 0.5938, 0.875, 0.5938, 0.9063, 0.5625, 0.9063, 0.4063, 0.9062, 0.4375, 0.9063, 0.4375, 0.9375, 0.4063, 0.9375, 0.4375, 0.9063, 0.4688, 0.9063, 0.4688, 0.9375, 0.4375, 0.9375, 0.4688, 0.9063, 0.5, 0.9063, 0.5, 0.9375, 0.4688, 0.9375, 0.5, 0.9063, 0.5313, 0.9063, 0.5312, 0.9375, 0.5, 0.9375, 0.5313, 0.9063, 0.5625, 0.9063, 0.5625, 0.9375, 0.5312, 0.9375, 0.5625, 0.9063, 0.5938, 0.9063, 0.5938, 0.9375, 0.5625, 0.9375, 0.4063, 0.9375, 0.4375, 0.9375, 0.4375, 0.9688, 0.4063, 0.9688, 0.4375, 0.9375, 0.4688, 0.9375, 0.4688, 0.9688, 0.4375, 0.9688, 0.4688, 0.9375, 0.5, 0.9375, 0.5, 0.9688, 0.4688, 0.9688, 0.5, 0.9375, 0.5312, 0.9375, 0.5313, 0.9688, 0.5, 0.9688, 0.5312, 0.9375, 0.5625, 0.9375, 0.5625, 0.9688, 0.5313, 0.9688, 0.5625, 0.9375, 0.5938, 0.9375, 0.5938, 0.9688, 0.5625, 0.9688, 0.375, 0.75, 0.4063, 0.75, 0.4063, 0.7812, 0.375, 0.7813, 0.4063, 0.75, 0.4375, 0.75, 0.4375, 0.7813, 0.4063, 0.7812, 0.4375, 0.75, 0.4688, 0.75, 0.4688, 0.7813, 0.4375, 0.7813, 0.4688, 0.75, 0.5, 0.75, 0.5, 0.7813, 0.4688, 0.7813, 0.5, 0.75, 0.5312, 0.75, 0.5313, 0.7813, 0.5, 0.7813, 0.5312, 0.75, 0.5625, 0.75, 0.5625, 0.7812, 0.5313, 0.7813, 0.5625, 0.75, 0.5938, 0.75, 0.5938, 0.7812, 0.5625, 0.7812, 0.5938, 0.75, 0.625, 0.75, 0.625, 0.7813, 0.5938, 0.7812, 0.5938, 0.7812, 0.625, 0.7813, 0.625, 0.8125, 0.5938, 0.8125, 0.5938, 0.8125, 0.625, 0.8125, 0.625, 0.8438, 0.5938, 0.8438, 0.5938, 0.8438, 0.625, 0.8438, 0.625, 0.875, 0.5938, 0.875, 0.5938, 0.875, 0.625, 0.875, 0.625, 0.9063, 0.5938, 0.9063, 0.5938, 0.9063, 0.625, 0.9063, 0.625, 0.9375, 0.5938, 0.9375, 0.5938, 0.9375, 0.625, 0.9375, 0.625, 0.9688, 0.5938, 0.9688, 0.5938, 0.9688, 0.625, 0.9688, 0.625, 1.0, 0.5938, 1.0, 0.5625, 0.9688, 0.5938, 0.9688, 0.5938, 1.0, 0.5625, 1.0, 0.5313, 0.9688, 0.5625, 0.9688, 0.5625, 1.0, 0.5313, 1.0, 0.5, 0.9688, 0.5313, 0.9688, 0.5313, 1.0, 0.5, 1.0, 0.4688, 0.9688, 0.5, 0.9688, 0.5, 1.0, 0.4688, 1.0, 0.4375, 0.9688, 0.4688, 0.9688, 0.4688, 1.0, 0.4375, 1.0, 0.4063, 0.9688, 0.4375, 0.9688, 0.4375, 1.0, 0.4063, 1.0, 0.375, 0.9688, 0.4063, 0.9688, 0.4063, 1.0, 0.375, 1.0, 0.375, 0.9375, 0.4063, 0.9375, 0.4063, 0.9688, 0.375, 0.9688, 0.375, 0.9063, 0.4063, 0.9062, 0.4063, 0.9375, 0.375, 0.9375, 0.375, 0.875, 0.4063, 0.875, 0.4063, 0.9062, 0.375, 0.9063, 0.375, 0.8438, 0.4063, 0.8438, 0.4063, 0.875, 0.375, 0.875, 0.375, 0.8125, 0.4063, 0.8125, 0.4063, 0.8438, 0.375, 0.8438, 0.375, 0.7813, 0.4063, 0.7812, 0.4063, 0.8125, 0.375, 0.8125, 0.4063, 0.03125, 0.4375, 0.03125, 0.4375, 0.0625, 0.4063, 0.0625, 0.4375, 0.03125, 0.4688, 0.03125, 0.4688, 0.0625, 0.4375, 0.0625, 0.4688, 0.03125, 0.5, 0.03125, 0.5, 0.0625, 0.4688, 0.0625, 0.5, 0.03125, 0.5312, 0.03125, 0.5312, 0.0625, 0.5, 0.0625, 0.5312, 0.03125, 0.5625, 0.03125, 0.5625, 0.0625, 0.5312, 0.0625, 0.5625, 0.03125, 0.5938, 0.03125, 0.5938, 0.0625, 0.5625, 0.0625, 0.4063, 0.0625, 0.4375, 0.0625, 0.4375, 0.09375, 0.4063, 0.09375, 0.4375, 0.0625, 0.4688, 0.0625, 0.4688, 0.09375, 0.4375, 0.09375, 0.4688, 0.0625, 0.5, 0.0625, 0.5, 0.09375, 0.4688, 0.09375, 0.5, 0.0625, 0.5312, 0.0625, 0.5313, 0.09375, 0.5, 0.09375, 0.5312, 0.0625, 0.5625, 0.0625, 0.5625, 0.09375, 0.5313, 0.09375, 0.5625, 0.0625, 0.5938, 0.0625, 0.5938, 0.09375, 0.5625, 0.09375, 0.4063, 0.09375, 0.4375, 0.09375, 0.4375, 0.125, 0.4063, 0.125, 0.4375, 0.09375, 0.4688, 0.09375, 0.4688, 0.125, 0.4375, 0.125, 0.4688, 0.09375, 0.5, 0.09375, 0.5, 0.125, 0.4688, 0.125, 0.5, 0.09375, 0.5313, 0.09375, 0.5312, 0.125, 0.5, 0.125, 0.5313, 0.09375, 0.5625, 0.09375, 0.5625, 0.125, 0.5312, 0.125, 0.5625, 0.09375, 0.5938, 0.09375, 0.5938, 0.125, 0.5625, 0.125, 0.4063, 0.125, 0.4375, 0.125, 0.4375, 0.1562, 0.4063, 0.1563, 0.4375, 0.125, 0.4688, 0.125, 0.4688, 0.1563, 0.4375, 0.1562, 0.4688, 0.125, 0.5, 0.125, 0.5, 0.1562, 0.4688, 0.1563, 0.5, 0.125, 0.5312, 0.125, 0.5313, 0.1563, 0.5, 0.1562, 0.5312, 0.125, 0.5625, 0.125, 0.5625, 0.1562, 0.5313, 0.1563, 0.5625, 0.125, 0.5938, 0.125, 0.5938, 0.1562, 0.5625, 0.1562, 0.4063, 0.1563, 0.4375, 0.1562, 0.4375, 0.1875, 0.4063, 0.1875, 0.4375, 0.1562, 0.4688, 0.1563, 0.4688, 0.1875, 0.4375, 0.1875, 0.4688, 0.1563, 0.5, 0.1562, 0.5, 0.1875, 0.4688, 0.1875, 0.5, 0.1562, 0.5313, 0.1563, 0.5312, 0.1875, 0.5, 0.1875, 0.5313, 0.1563, 0.5625, 0.1562, 0.5625, 0.1875, 0.5312, 0.1875, 0.5625, 0.1562, 0.5938, 0.1562, 0.5938, 0.1875, 0.5625, 0.1875, 0.4063, 0.1875, 0.4375, 0.1875, 0.4375, 0.2188, 0.4063, 0.2188, 0.4375, 0.1875, 0.4688, 0.1875, 0.4688, 0.2188, 0.4375, 0.2188, 0.4688, 0.1875, 0.5, 0.1875, 0.5, 0.2188, 0.4688, 0.2188, 0.5, 0.1875, 0.5312, 0.1875, 0.5313, 0.2188, 0.5, 0.2188, 0.5312, 0.1875, 0.5625, 0.1875, 0.5625, 0.2188, 0.5313, 0.2188, 0.5625, 0.1875, 0.5938, 0.1875, 0.5938, 0.2188, 0.5625, 0.2188, 0.375, 0.0, 0.4063, 0.0, 0.4063, 0.03125, 0.375, 0.03125, 0.4063, 0.0, 0.4375, 0.0, 0.4375, 0.03125, 0.4063, 0.03125, 0.4375, 0.0, 0.4688, 0.0, 0.4688, 0.03125, 0.4375, 0.03125, 0.4688, 0.0, 0.5, 0.0, 0.5, 0.03125, 0.4688, 0.03125, 0.5, 0.0, 0.5313, 0.0, 0.5312, 0.03125, 0.5, 0.03125, 0.5313, 0.0, 0.5625, 0.0, 0.5625, 0.03125, 0.5312, 0.03125, 0.5625, 0.0, 0.5938, 0.0, 0.5938, 0.03125, 0.5625, 0.03125, 0.5938, 0.0, 0.625, 0.0, 0.625, 0.03125, 0.5938, 0.03125, 0.5938, 0.03125, 0.625, 0.03125, 0.625, 0.0625, 0.5938, 0.0625, 0.5938, 0.0625, 0.625, 0.0625, 0.625, 0.09375, 0.5938, 0.09375, 0.5938, 0.09375, 0.625, 0.09375, 0.625, 0.125, 0.5938, 0.125, 0.5938, 0.125, 0.625, 0.125, 0.625, 0.1563, 0.5938, 0.1562, 0.5938, 0.1562, 0.625, 0.1563, 0.625, 0.1875, 0.5938, 0.1875, 0.5938, 0.1875, 0.625, 0.1875, 0.625, 0.2188, 0.5938, 0.2188, 0.5938, 0.2188, 0.625, 0.2188, 0.625, 0.25, 0.5938, 0.25, 0.5625, 0.2188, 0.5938, 0.2188, 0.5938, 0.25, 0.5625, 0.25, 0.5313, 0.2188, 0.5625, 0.2188, 0.5625, 0.25, 0.5312, 0.25, 0.5, 0.2188, 0.5313, 0.2188, 0.5312, 0.25, 0.5, 0.25, 0.4688, 0.2188, 0.5, 0.2188, 0.5, 0.25, 0.4688, 0.25, 0.4375, 0.2188, 0.4688, 0.2188, 0.4688, 0.25, 0.4375, 0.25, 0.4063, 0.2188, 0.4375, 0.2188, 0.4375, 0.25, 0.4063, 0.25, 0.375, 0.2188, 0.4063, 0.2188, 0.4063, 0.25, 0.375, 0.25, 0.375, 0.1875, 0.4063, 0.1875, 0.4063, 0.2188, 0.375, 0.2188, 0.375, 0.1563, 0.4063, 0.1563, 0.4063, 0.1875, 0.375, 0.1875, 0.375, 0.125, 0.4063, 0.125, 0.4063, 0.1563, 0.375, 0.1563, 0.375, 0.09375, 0.4063, 0.09375, 0.4063, 0.125, 0.375, 0.125, 0.375, 0.0625, 0.4063, 0.0625, 0.4063, 0.09375, 0.375, 0.09375, 0.375, 0.03125, 0.4063, 0.03125, 0.4063, 0.0625, 0.375, 0.0625, 0.1563, 0.5313, 0.1875, 0.5313, 0.1875, 0.5625, 0.1563, 0.5625, 0.1875, 0.5313, 0.2188, 0.5313, 0.2188, 0.5625, 0.1875, 0.5625, 0.2188, 0.5313, 0.25, 0.5313, 0.25, 0.5625, 0.2188, 0.5625, 0.25, 0.5313, 0.2812, 0.5313, 0.2813, 0.5625, 0.25, 0.5625, 0.2812, 0.5313, 0.3125, 0.5313, 0.3125, 0.5625, 0.2813, 0.5625, 0.3125, 0.5313, 0.3438, 0.5313, 0.3438, 0.5625, 0.3125, 0.5625, 0.1563, 0.5625, 0.1875, 0.5625, 0.1875, 0.5938, 0.1562, 0.5938, 0.1875, 0.5625, 0.2188, 0.5625, 0.2188, 0.5938, 0.1875, 0.5938, 0.2188, 0.5625, 0.25, 0.5625, 0.25, 0.5938, 0.2188, 0.5938, 0.25, 0.5625, 0.2813, 0.5625, 0.2813, 0.5938, 0.25, 0.5938, 0.2813, 0.5625, 0.3125, 0.5625, 0.3125, 0.5938, 0.2813, 0.5938, 0.3125, 0.5625, 0.3438, 0.5625, 0.3438, 0.5938, 0.3125, 0.5938, 0.1562, 0.5938, 0.1875, 0.5938, 0.1875, 0.625, 0.1563, 0.625, 0.1875, 0.5938, 0.2188, 0.5938, 0.2188, 0.625, 0.1875, 0.625, 0.2188, 0.5938, 0.25, 0.5938, 0.25, 0.625, 0.2188, 0.625, 0.25, 0.5938, 0.2813, 0.5938, 0.2813, 0.625, 0.25, 0.625, 0.2813, 0.5938, 0.3125, 0.5938, 0.3125, 0.625, 0.2813, 0.625, 0.3125, 0.5938, 0.3438, 0.5938, 0.3438, 0.625, 0.3125, 0.625, 0.1563, 0.625, 0.1875, 0.625, 0.1875, 0.6563, 0.1562, 0.6562, 0.1875, 0.625, 0.2188, 0.625, 0.2188, 0.6563, 0.1875, 0.6563, 0.2188, 0.625, 0.25, 0.625, 0.25, 0.6563, 0.2188, 0.6563, 0.25, 0.625, 0.2813, 0.625, 0.2813, 0.6563, 0.25, 0.6563, 0.2813, 0.625, 0.3125, 0.625, 0.3125, 0.6563, 0.2813, 0.6563, 0.3125, 0.625, 0.3438, 0.625, 0.3438, 0.6563, 0.3125, 0.6563, 0.1562, 0.6562, 0.1875, 0.6563, 0.1875, 0.6875, 0.1563, 0.6875, 0.1875, 0.6563, 0.2188, 0.6563, 0.2188, 0.6875, 0.1875, 0.6875, 0.2188, 0.6563, 0.25, 0.6563, 0.25, 0.6875, 0.2188, 0.6875, 0.25, 0.6563, 0.2813, 0.6563, 0.2813, 0.6875, 0.25, 0.6875, 0.2813, 0.6563, 0.3125, 0.6563, 0.3125, 0.6875, 0.2813, 0.6875, 0.3125, 0.6563, 0.3438, 0.6563, 0.3438, 0.6875, 0.3125, 0.6875, 0.1563, 0.6875, 0.1875, 0.6875, 0.1875, 0.7188, 0.1563, 0.7188, 0.1875, 0.6875, 0.2188, 0.6875, 0.2188, 0.7188, 0.1875, 0.7188, 0.2188, 0.6875, 0.25, 0.6875, 0.25, 0.7188, 0.2188, 0.7188, 0.25, 0.6875, 0.2813, 0.6875, 0.2812, 0.7188, 0.25, 0.7188, 0.2813, 0.6875, 0.3125, 0.6875, 0.3125, 0.7188, 0.2812, 0.7188, 0.3125, 0.6875, 0.3438, 0.6875, 0.3438, 0.7188, 0.3125, 0.7188, 0.125, 0.5, 0.1563, 0.5, 0.1563, 0.5313, 0.125, 0.5313, 0.1563, 0.5, 0.1875, 0.5, 0.1875, 0.5313, 0.1563, 0.5313, 0.1875, 0.5, 0.2188, 0.5, 0.2188, 0.5313, 0.1875, 0.5313, 0.2188, 0.5, 0.25, 0.5, 0.25, 0.5313, 0.2188, 0.5313, 0.25, 0.5, 0.2813, 0.5, 0.2812, 0.5313, 0.25, 0.5313, 0.2813, 0.5, 0.3125, 0.5, 0.3125, 0.5313, 0.2812, 0.5313, 0.3125, 0.5, 0.3438, 0.5, 0.3438, 0.5313, 0.3125, 0.5313, 0.3438, 0.5, 0.375, 0.5, 0.375, 0.5313, 0.3438, 0.5313, 0.3438, 0.5313, 0.375, 0.5313, 0.375, 0.5625, 0.3438, 0.5625, 0.3438, 0.5625, 0.375, 0.5625, 0.375, 0.5938, 0.3438, 0.5938, 0.3438, 0.5938, 0.375, 0.5938, 0.375, 0.625, 0.3438, 0.625, 0.3438, 0.625, 0.375, 0.625, 0.375, 0.6563, 0.3438, 0.6563, 0.3438, 0.6563, 0.375, 0.6563, 0.375, 0.6875, 0.3438, 0.6875, 0.3438, 0.6875, 0.375, 0.6875, 0.375, 0.7188, 0.3438, 0.7188, 0.3438, 0.7188, 0.375, 0.7188, 0.375, 0.75, 0.3438, 0.75, 0.3125, 0.7188, 0.3438, 0.7188, 0.3438, 0.75, 0.3125, 0.75, 0.2812, 0.7188, 0.3125, 0.7188, 0.3125, 0.75, 0.2813, 0.75, 0.25, 0.7188, 0.2812, 0.7188, 0.2813, 0.75, 0.25, 0.75, 0.2188, 0.7188, 0.25, 0.7188, 0.25, 0.75, 0.2188, 0.75, 0.1875, 0.7188, 0.2188, 0.7188, 0.2188, 0.75, 0.1875, 0.75, 0.1563, 0.7188, 0.1875, 0.7188, 0.1875, 0.75, 0.1563, 0.75, 0.125, 0.7188, 0.1563, 0.7188, 0.1563, 0.75, 0.125, 0.75, 0.125, 0.6875, 0.1563, 0.6875, 0.1563, 0.7188, 0.125, 0.7188, 0.125, 0.6563, 0.1562, 0.6562, 0.1563, 0.6875, 0.125, 0.6875, 0.125, 0.625, 0.1563, 0.625, 0.1562, 0.6562, 0.125, 0.6563, 0.125, 0.5938, 0.1562, 0.5938, 0.1563, 0.625, 0.125, 0.625, 0.125, 0.5625, 0.1563, 0.5625, 0.1562, 0.5938, 0.125, 0.5938, 0.125, 0.5313, 0.1563, 0.5313, 0.1563, 0.5625, 0.125, 0.5625, 0.4063, 0.5313, 0.4375, 0.5313, 0.4375, 0.5625, 0.4063, 0.5625, 0.4375, 0.5313, 0.4688, 0.5313, 0.4688, 0.5625, 0.4375, 0.5625, 0.4688, 0.5313, 0.5, 0.5313, 0.5, 0.5625, 0.4688, 0.5625, 0.5, 0.5313, 0.5313, 0.5313, 0.5312, 0.5625, 0.5, 0.5625, 0.5313, 0.5313, 0.5625, 0.5313, 0.5625, 0.5625, 0.5312, 0.5625, 0.5625, 0.5313, 0.5938, 0.5313, 0.5938, 0.5625, 0.5625, 0.5625, 0.4063, 0.5625, 0.4375, 0.5625, 0.4375, 0.5938, 0.4063, 0.5938, 0.4375, 0.5625, 0.4688, 0.5625, 0.4688, 0.5938, 0.4375, 0.5938, 0.4688, 0.5625, 0.5, 0.5625, 0.5, 0.5938, 0.4688, 0.5938, 0.5, 0.5625, 0.5312, 0.5625, 0.5313, 0.5938, 0.5, 0.5938, 0.5312, 0.5625, 0.5625, 0.5625, 0.5625, 0.5938, 0.5313, 0.5938, 0.5625, 0.5625, 0.5938, 0.5625, 0.5938, 0.5938, 0.5625, 0.5938, 0.4063, 0.5938, 0.4375, 0.5938, 0.4375, 0.625, 0.4063, 0.625, 0.4375, 0.5938, 0.4688, 0.5938, 0.4688, 0.625, 0.4375, 0.625, 0.4688, 0.5938, 0.5, 0.5938, 0.5, 0.625, 0.4688, 0.625, 0.5, 0.5938, 0.5313, 0.5938, 0.5312, 0.625, 0.5, 0.625, 0.5313, 0.5938, 0.5625, 0.5938, 0.5625, 0.625, 0.5312, 0.625, 0.5625, 0.5938, 0.5938, 0.5938, 0.5938, 0.625, 0.5625, 0.625, 0.4063, 0.625, 0.4375, 0.625, 0.4375, 0.6563, 0.4063, 0.6563, 0.4375, 0.625, 0.4688, 0.625, 0.4688, 0.6563, 0.4375, 0.6563, 0.4688, 0.625, 0.5, 0.625, 0.5, 0.6563, 0.4688, 0.6563, 0.5, 0.625, 0.5312, 0.625, 0.5313, 0.6563, 0.5, 0.6563, 0.5312, 0.625, 0.5625, 0.625, 0.5625, 0.6563, 0.5313, 0.6563, 0.5625, 0.625, 0.5938, 0.625, 0.5938, 0.6563, 0.5625, 0.6563, 0.4063, 0.6563, 0.4375, 0.6563, 0.4375, 0.6875, 0.4063, 0.6875, 0.4375, 0.6563, 0.4688, 0.6563, 0.4688, 0.6875, 0.4375, 0.6875, 0.4688, 0.6563, 0.5, 0.6563, 0.5, 0.6875, 0.4688, 0.6875, 0.5, 0.6563, 0.5313, 0.6563, 0.5312, 0.6875, 0.5, 0.6875, 0.5313, 0.6563, 0.5625, 0.6563, 0.5625, 0.6875, 0.5312, 0.6875, 0.5625, 0.6563, 0.5938, 0.6563, 0.5938, 0.6875, 0.5625, 0.6875, 0.4063, 0.6875, 0.4375, 0.6875, 0.4375, 0.7188, 0.4063, 0.7188, 0.4375, 0.6875, 0.4688, 0.6875, 0.4688, 0.7187, 0.4375, 0.7188, 0.4688, 0.6875, 0.5, 0.6875, 0.5, 0.7188, 0.4688, 0.7187, 0.5, 0.6875, 0.5312, 0.6875, 0.5313, 0.7187, 0.5, 0.7188, 0.5312, 0.6875, 0.5625, 0.6875, 0.5625, 0.7188, 0.5313, 0.7187, 0.5625, 0.6875, 0.5938, 0.6875, 0.5938, 0.7188, 0.5625, 0.7188, 0.375, 0.5, 0.4063, 0.5, 0.4063, 0.5313, 0.375, 0.5313, 0.4063, 0.5, 0.4375, 0.5, 0.4375, 0.5313, 0.4063, 0.5313, 0.4375, 0.5, 0.4688, 0.5, 0.4688, 0.5313, 0.4375, 0.5313, 0.4688, 0.5, 0.5, 0.5, 0.5, 0.5313, 0.4688, 0.5313, 0.5, 0.5, 0.5312, 0.5, 0.5313, 0.5313, 0.5, 0.5313, 0.5312, 0.5, 0.5625, 0.5, 0.5625, 0.5313, 0.5313, 0.5313, 0.5625, 0.5, 0.5938, 0.5, 0.5938, 0.5313, 0.5625, 0.5313, 0.5938, 0.5, 0.625, 0.5, 0.625, 0.5313, 0.5938, 0.5313, 0.5938, 0.5313, 0.625, 0.5313, 0.625, 0.5625, 0.5938, 0.5625, 0.5938, 0.5625, 0.625, 0.5625, 0.625, 0.5938, 0.5938, 0.5938, 0.5938, 0.5938, 0.625, 0.5938, 0.625, 0.625, 0.5938, 0.625, 0.5938, 0.625, 0.625, 0.625, 0.625, 0.6563, 0.5938, 0.6563, 0.5938, 0.6563, 0.625, 0.6563, 0.625, 0.6875, 0.5938, 0.6875, 0.5938, 0.6875, 0.625, 0.6875, 0.625, 0.7188, 0.5938, 0.7188, 0.5938, 0.7188, 0.625, 0.7188, 0.625, 0.75, 0.5938, 0.75, 0.5625, 0.7188, 0.5938, 0.7188, 0.5938, 0.75, 0.5625, 0.75, 0.5313, 0.7187, 0.5625, 0.7188, 0.5625, 0.75, 0.5312, 0.75, 0.5, 0.7188, 0.5313, 0.7187, 0.5312, 0.75, 0.5, 0.75, 0.4688, 0.7187, 0.5, 0.7188, 0.5, 0.75, 0.4688, 0.75, 0.4375, 0.7188, 0.4688, 0.7187, 0.4688, 0.75, 0.4375, 0.75, 0.4063, 0.7188, 0.4375, 0.7188, 0.4375, 0.75, 0.4063, 0.75, 0.375, 0.7188, 0.4063, 0.7188, 0.4063, 0.75, 0.375, 0.75, 0.375, 0.6875, 0.4063, 0.6875, 0.4063, 0.7188, 0.375, 0.7188, 0.375, 0.6563, 0.4063, 0.6563, 0.4063, 0.6875, 0.375, 0.6875, 0.375, 0.625, 0.4063, 0.625, 0.4063, 0.6563, 0.375, 0.6563, 0.375, 0.5938, 0.4063, 0.5938, 0.4063, 0.625, 0.375, 0.625, 0.375, 0.5625, 0.4063, 0.5625, 0.4063, 0.5938, 0.375, 0.5938, 0.375, 0.5313, 0.4063, 0.5313, 0.4063, 0.5625, 0.375, 0.5625, 0.4063, 0.2813, 0.4375, 0.2813, 0.4375, 0.3125, 0.4063, 0.3125, 0.4375, 0.2813, 0.4688, 0.2813, 0.4688, 0.3125, 0.4375, 0.3125, 0.4688, 0.2813, 0.5, 0.2813, 0.5, 0.3125, 0.4688, 0.3125, 0.5, 0.2813, 0.5313, 0.2813, 0.5312, 0.3125, 0.5, 0.3125, 0.5313, 0.2813, 0.5625, 0.2813, 0.5625, 0.3125, 0.5312, 0.3125, 0.5625, 0.2813, 0.5938, 0.2813, 0.5938, 0.3125, 0.5625, 0.3125, 0.4063, 0.3125, 0.4375, 0.3125, 0.4375, 0.3438, 0.4063, 0.3438, 0.4375, 0.3125, 0.4688, 0.3125, 0.4688, 0.3438, 0.4375, 0.3438, 0.4688, 0.3125, 0.5, 0.3125, 0.5, 0.3438, 0.4688, 0.3438, 0.5, 0.3125, 0.5312, 0.3125, 0.5313, 0.3438, 0.5, 0.3438, 0.5312, 0.3125, 0.5625, 0.3125, 0.5625, 0.3438, 0.5313, 0.3438, 0.5625, 0.3125, 0.5938, 0.3125, 0.5938, 0.3438, 0.5625, 0.3438, 0.4063, 0.3438, 0.4375, 0.3438, 0.4375, 0.375, 0.4063, 0.375, 0.4375, 0.3438, 0.4688, 0.3438, 0.4688, 0.375, 0.4375, 0.375, 0.4688, 0.3438, 0.5, 0.3438, 0.5, 0.375, 0.4688, 0.375, 0.5, 0.3438, 0.5313, 0.3438, 0.5312, 0.375, 0.5, 0.375, 0.5313, 0.3438, 0.5625, 0.3438, 0.5625, 0.375, 0.5312, 0.375, 0.5625, 0.3438, 0.5938, 0.3438, 0.5938, 0.375, 0.5625, 0.375, 0.4063, 0.375, 0.4375, 0.375, 0.4375, 0.4063, 0.4063, 0.4062, 0.4375, 0.375, 0.4688, 0.375, 0.4688, 0.4063, 0.4375, 0.4063, 0.4688, 0.375, 0.5, 0.375, 0.5, 0.4063, 0.4688, 0.4063, 0.5, 0.375, 0.5312, 0.375, 0.5313, 0.4063, 0.5, 0.4063, 0.5312, 0.375, 0.5625, 0.375, 0.5625, 0.4063, 0.5313, 0.4063, 0.5625, 0.375, 0.5938, 0.375, 0.5938, 0.4063, 0.5625, 0.4063, 0.4063, 0.4062, 0.4375, 0.4063, 0.4375, 0.4375, 0.4063, 0.4375, 0.4375, 0.4063, 0.4688, 0.4063, 0.4688, 0.4375, 0.4375, 0.4375, 0.4688, 0.4063, 0.5, 0.4063, 0.5, 0.4375, 0.4688, 0.4375, 0.5, 0.4063, 0.5313, 0.4063, 0.5312, 0.4375, 0.5, 0.4375, 0.5313, 0.4063, 0.5625, 0.4063, 0.5625, 0.4375, 0.5312, 0.4375, 0.5625, 0.4063, 0.5938, 0.4063, 0.5938, 0.4375, 0.5625, 0.4375, 0.4063, 0.4375, 0.4375, 0.4375, 0.4375, 0.4688, 0.4063, 0.4688, 0.4375, 0.4375, 0.4688, 0.4375, 0.4688, 0.4688, 0.4375, 0.4688, 0.4688, 0.4375, 0.5, 0.4375, 0.5, 0.4688, 0.4688, 0.4688, 0.5, 0.4375, 0.5312, 0.4375, 0.5313, 0.4688, 0.5, 0.4688, 0.5312, 0.4375, 0.5625, 0.4375, 0.5625, 0.4688, 0.5313, 0.4688, 0.5625, 0.4375, 0.5938, 0.4375, 0.5938, 0.4687, 0.5625, 0.4688, 0.375, 0.25, 0.4063, 0.25, 0.4063, 0.2813, 0.375, 0.2813, 0.4063, 0.25, 0.4375, 0.25, 0.4375, 0.2813, 0.4063, 0.2813, 0.4375, 0.25, 0.4688, 0.25, 0.4688, 0.2813, 0.4375, 0.2813, 0.4688, 0.25, 0.5, 0.25, 0.5, 0.2813, 0.4688, 0.2813, 0.5, 0.25, 0.5312, 0.25, 0.5313, 0.2813, 0.5, 0.2813, 0.5312, 0.25, 0.5625, 0.25, 0.5625, 0.2813, 0.5313, 0.2813, 0.5625, 0.25, 0.5938, 0.25, 0.5938, 0.2813, 0.5625, 0.2813, 0.5938, 0.25, 0.625, 0.25, 0.625, 0.2813, 0.5938, 0.2813, 0.5938, 0.2813, 0.625, 0.2813, 0.625, 0.3125, 0.5938, 0.3125, 0.5938, 0.3125, 0.625, 0.3125, 0.625, 0.3438, 0.5938, 0.3438, 0.5938, 0.3438, 0.625, 0.3438, 0.625, 0.375, 0.5938, 0.375, 0.5938, 0.375, 0.625, 0.375, 0.625, 0.4063, 0.5938, 0.4063, 0.5938, 0.4063, 0.625, 0.4063, 0.625, 0.4375, 0.5938, 0.4375, 0.5938, 0.4375, 0.625, 0.4375, 0.625, 0.4688, 0.5938, 0.4687, 0.5938, 0.4687, 0.625, 0.4688, 0.625, 0.5, 0.5938, 0.5, 0.5625, 0.4688, 0.5938, 0.4687, 0.5938, 0.5, 0.5625, 0.5, 0.5313, 0.4688, 0.5625, 0.4688, 0.5625, 0.5, 0.5312, 0.5, 0.5, 0.4688, 0.5313, 0.4688, 0.5312, 0.5, 0.5, 0.5, 0.4688, 0.4688, 0.5, 0.4688, 0.5, 0.5, 0.4688, 0.5, 0.4375, 0.4688, 0.4688, 0.4688, 0.4688, 0.5, 0.4375, 0.5, 0.4063, 0.4688, 0.4375, 0.4688, 0.4375, 0.5, 0.4063, 0.5, 0.375, 0.4688, 0.4063, 0.4688, 0.4063, 0.5, 0.375, 0.5, 0.375, 0.4375, 0.4063, 0.4375, 0.4063, 0.4688, 0.375, 0.4688, 0.375, 0.4063, 0.4063, 0.4062, 0.4063, 0.4375, 0.375, 0.4375, 0.375, 0.375, 0.4063, 0.375, 0.4063, 0.4062, 0.375, 0.4063, 0.375, 0.3438, 0.4063, 0.3438, 0.4063, 0.375, 0.375, 0.375, 0.375, 0.3125, 0.4063, 0.3125, 0.4063, 0.3438, 0.375, 0.3438, 0.375, 0.2813, 0.4063, 0.2813, 0.4063, 0.3125, 0.375, 0.3125])
me_cube_002.materials.append(mat_material_001)
me_cube_002.use_mirror_vertex_groups = False
me_cube_002.update()

# ---- objects
ob_cube = bpy.data.objects.new('Cube', me_cube)
ob_cube_001 = bpy.data.objects.new('Cube.001', me_cube_002)

# ---- transforms, parenting, visibility, modifiers, constraints
ob_cube.location = (0.0, 0.0, 0.0)
ob_cube.scale = (1.0, 1.0, 0.5249)
ob_cube.lock_rotations_4d = False
ob_cube.empty_display_type = 'ARROWS'
ob_cube.lineart.crease_threshold = 0.0
ob_cube_001.location = (0.0, 0.0, 0.0)
ob_cube_001.scale = (1.095, 1.095, 0.5749)
ob_cube_001.lock_rotations_4d = False
ob_cube_001.empty_display_type = 'ARROWS'
ob_cube_001.lineart.crease_threshold = 0.0

# ---- collection membership
col_collection.objects.link(ob_cube)
col_collection.objects.link(ob_cube_001)

# ---- scene / render settings (as saved in the file)
scene.frame_start = 1; scene.frame_end = 250; scene.frame_set(1)
scene.render.engine = 'BLENDER_EEVEE_NEXT'
scene.cycles.sampling_pattern = 'TABULATED_SOBOL'
scene.view_settings.view_transform = 'Filmic'
bpy.context.view_layer.update()

# ---- added for rendering (the .blend has no active camera and no usable light): camera, sun
cam_auto = bpy.data.cameras.new('AutoCamera')
cam_auto.lens = 50.0
cam_auto.sensor_width = 36.0
cam_auto.clip_end = 1000.0
ob_auto_camera = bpy.data.objects.new('AutoCamera', cam_auto)
scene.collection.objects.link(ob_auto_camera)
ob_auto_camera.location = (2.9891, -3.56341, 2.39038)
ob_auto_camera.rotation_euler = (1.09748, -7.21219e-08, 0.694738)
scene.camera = ob_auto_camera
light_auto_sun = bpy.data.lights.new('AutoSun', 'SUN')
light_auto_sun.energy = 3.0
light_auto_sun.angle = 0.0523599
ob_auto_sun = bpy.data.objects.new('AutoSun', light_auto_sun)
scene.collection.objects.link(ob_auto_sun)
ob_auto_sun.rotation_euler = (0.872665, 0.174533, 0.523599)
bpy.context.view_layer.update()
